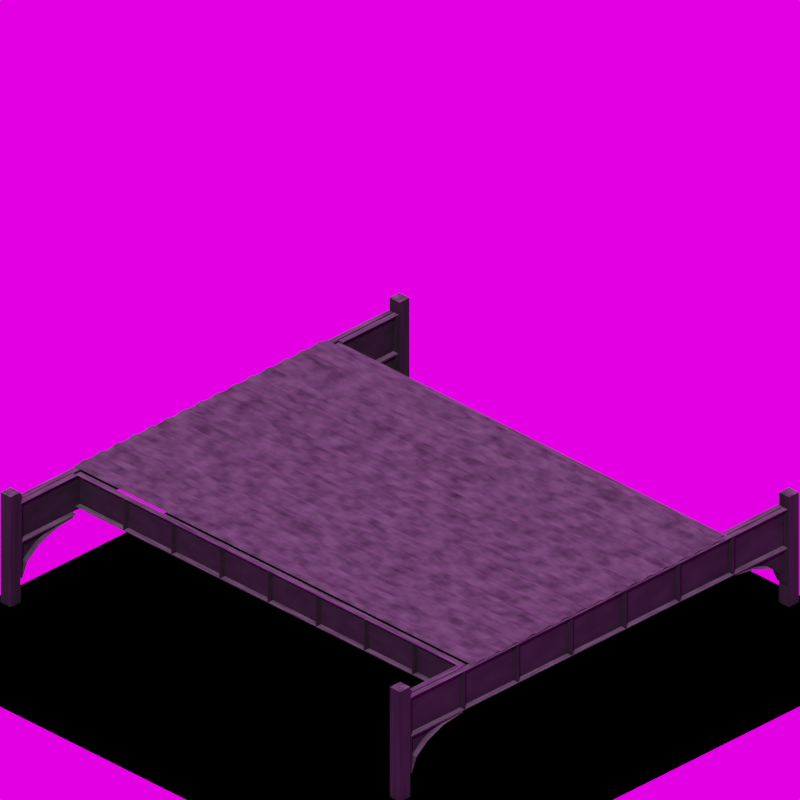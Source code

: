 # Source: pier-steel2.blend  (saved by Blender 2.93.20; exported with 4.5.12 LTS)
import bpy
from mathutils import Matrix  # noqa: F401  (used for matrix-valued properties, if any)

bpy.ops.wm.read_factory_settings(use_empty=True)
scene = bpy.context.scene
scene.name = 'Scene'

# ---- collections
col_collection = bpy.data.collections.new('Collection'); scene.collection.children.link(col_collection)

# ---- images (referenced by path relative to the original .blend; pixels are not part of the script)
import os
ASSET_DIR = os.environ.get("B2B_ASSET_DIR", "")  # directory of the original .blend (textures are referenced by path, not embedded)
HERE = os.path.dirname(os.path.abspath(__file__))  # packed textures are extracted next to this script under _unpacked/

def load_image(name, relpath, width, height, colorspace="sRGB"):
    """Load a texture the original file referenced (path relative to the .blend, or extracted next to this script)."""
    p = next((c for c in (os.path.join(HERE, relpath), os.path.join(ASSET_DIR, relpath)) if relpath and os.path.exists(c)), "")
    if p:
        img = bpy.data.images.load(p, check_existing=True)
        img.name = name
    else:  # same state as the original file: an image datablock whose file is absent (Cycles renders it pink)
        img = bpy.data.images.new(name, width, height)
        img.source = "FILE"
        img.filepath = "//" + (relpath or name)
    img.colorspace_settings.name = colorspace
    return img
img_lighting_exr = load_image('lighting.exr', 'lighting.exr', 1024, 1024, 'Linear Rec.709')

# ---- materials (node trees are filled in below, after node groups)
mat_diffuse = bpy.data.materials.new('diffuse')
mat_diffuse.use_transparent_shadow = False
mat_surface = bpy.data.materials.new('Surface')
mat_surface.use_transparent_shadow = False
mat_surface.diffuse_color = (0.7312, 0.8, 0.5101, 1.0)
mat_arch = bpy.data.materials.new('Arch')
mat_arch.use_transparent_shadow = False
mat_holdout = bpy.data.materials.new('holdout')
mat_holdout.alpha_threshold = 0.0
mat_holdout.use_transparent_shadow = False
mat_holdout.diffuse_color = (0.0, 0.0, 0.0, 1.0)
mat_holdout.line_color = (0.0, 0.0, 0.0, 1.0)
mat_steel = bpy.data.materials.new('Steel')
mat_steel.use_transparent_shadow = False
mat_steel_surface = bpy.data.materials.new('Steel-Surface')
mat_steel_surface.use_transparent_shadow = False

# ---- node groups
ng_auto_smooth = bpy.data.node_groups.new('Auto Smooth', 'GeometryNodeTree')
_s = ng_auto_smooth.interface.new_socket(name='Geometry', in_out='OUTPUT', socket_type='NodeSocketGeometry')
_s = ng_auto_smooth.interface.new_socket(name='Geometry', in_out='INPUT', socket_type='NodeSocketGeometry')
_s = ng_auto_smooth.interface.new_socket(name='Angle', in_out='INPUT', socket_type='NodeSocketFloat')
_s.subtype = 'ANGLE'
_s.min_value = 0.0
_s.max_value = 3.142
ng_auto_smooth.is_modifier = True
_N = ng_auto_smooth.nodes; _L = ng_auto_smooth.links
n0 = _N.new('NodeGroupOutput'); n0.name = 'Group Output'; n0.location = (480, -100)
n1 = _N.new('NodeGroupInput'); n1.name = 'Group Input'; n1.location = (-420, -300)
n2 = _N.new('NodeGroupInput'); n2.name = 'Group Input.001'; n2.location = (-60, -100)
n3 = _N.new('GeometryNodeSetShadeSmooth'); n3.name = 'Set Shade Smooth'; n3.location = (120, -100)
n3.domain = 'EDGE'
n4 = _N.new('GeometryNodeSetShadeSmooth'); n4.name = 'Set Shade Smooth.001'; n4.location = (300, -100)
n5 = _N.new('GeometryNodeInputMeshEdgeAngle'); n5.name = 'Edge Angle'; n5.location = (-420, -220)
n6 = _N.new('GeometryNodeInputEdgeSmooth'); n6.name = 'Is Edge Smooth'; n6.location = (-60, -160)
n7 = _N.new('GeometryNodeInputShadeSmooth'); n7.name = 'Is Face Smooth'; n7.location = (-240, -340)
n8 = _N.new('FunctionNodeBooleanMath'); n8.name = 'Boolean Math'; n8.location = (-60, -220)
n9 = _N.new('FunctionNodeCompare'); n9.name = 'Compare'; n9.location = (-240, -180)
n9.operation = 'LESS_EQUAL'
_L.new(n5.outputs[0], n9.inputs[0])
_L.new(n4.outputs[0], n0.inputs[0])
_L.new(n1.outputs[1], n9.inputs[1])
_L.new(n9.outputs[0], n8.inputs[0])
_L.new(n7.outputs[0], n8.inputs[1])
_L.new(n2.outputs[0], n3.inputs[0])
_L.new(n6.outputs[0], n3.inputs[1])
_L.new(n3.outputs[0], n4.inputs[0])
_L.new(n8.outputs[0], n3.inputs[2])
n0.is_active_output = True

# ---- material node trees
mat_diffuse.use_nodes = True; mat_diffuse.node_tree.nodes.clear()
_N = mat_diffuse.node_tree.nodes; _L = mat_diffuse.node_tree.links
n0 = _N.new('ShaderNodeBsdfPrincipled'); n0.name = 'Principled BSDF'; n0.location = (10, 300)
n0.distribution = 'GGX'
n0.subsurface_method = 'BURLEY'
n0.inputs[3].default_value = 1.45
n0.inputs[27].default_value = (0.0, 0.0, 0.0, 1.0)
n0.inputs[28].default_value = 1.0
n1 = _N.new('ShaderNodeOutputMaterial'); n1.name = 'Material Output'; n1.location = (300, 300)
n2 = _N.new('ShaderNodeTexBrick'); n2.name = 'Brick Texture'; n2.location = (-190, 280)
n3 = _N.new('ShaderNodeTexCoord'); n3.name = 'Texture Coordinate'; n3.location = (-380, 240)
_L.new(n0.outputs[0], n1.inputs[0])
_L.new(n2.outputs[0], n0.inputs[0])
_L.new(n3.outputs[2], n2.inputs[0])
n1.is_active_output = True
mat_surface.use_nodes = True; mat_surface.node_tree.nodes.clear()
_N = mat_surface.node_tree.nodes; _L = mat_surface.node_tree.links
n0 = _N.new('ShaderNodeOutputMaterial'); n0.name = 'Material Output'; n0.location = (360, 300)
n1 = _N.new('ShaderNodeBsdfDiffuse'); n1.name = 'Diffuse BSDF'; n1.location = (129, 283)
n2 = _N.new('ShaderNodeTexNoise'); n2.name = 'Noise Texture'; n2.location = (-411, 277)
n2.inputs[2].default_value = 50.0
n2.inputs[4].default_value = 0.0
n3 = _N.new('ShaderNodeValToRGB'); n3.name = 'ColorRamp'; n3.location = (-191, 271)
while len(n3.color_ramp.elements) > 1: n3.color_ramp.elements.remove(n3.color_ramp.elements[-1])
n3.color_ramp.elements[0].position = 0.0; n3.color_ramp.elements[0].color = (0.0, 0.0, 0.0, 1.0)
_e = n3.color_ramp.elements.new(1.0); _e.color = (0.06172, 0.06165, 0.04579, 1.0)
n4 = _N.new('ShaderNodeTexCoord'); n4.name = 'Texture Coordinate'; n4.location = (-693, 243)
_L.new(n1.outputs[0], n0.inputs[0])
_L.new(n2.outputs[0], n3.inputs[0])
_L.new(n3.outputs[0], n1.inputs[0])
_L.new(n4.outputs[3], n2.inputs[0])
n0.is_active_output = True
mat_arch.use_nodes = True; mat_arch.node_tree.nodes.clear()
_N = mat_arch.node_tree.nodes; _L = mat_arch.node_tree.links
n0 = _N.new('ShaderNodeOutputMaterial'); n0.name = 'Material Output'; n0.location = (300, 300)
n1 = _N.new('ShaderNodeBsdfDiffuse'); n1.name = 'Diffuse BSDF'; n1.location = (18, 273)
n1.inputs[0].default_value = (0.05645, 0.05645, 0.05645, 1.0)
_L.new(n1.outputs[0], n0.inputs[0])
n0.is_active_output = True
mat_holdout.use_nodes = True; mat_holdout.node_tree.nodes.clear()
_N = mat_holdout.node_tree.nodes; _L = mat_holdout.node_tree.links
n0 = _N.new('ShaderNodeOutputMaterial'); n0.name = 'Material Output'; n0.location = (300, 300)
n1 = _N.new('ShaderNodeHoldout'); n1.name = 'Holdout'; n1.location = (41, 262)
_L.new(n1.outputs[0], n0.inputs[0])
n0.is_active_output = True
mat_steel.use_nodes = True; mat_steel.node_tree.nodes.clear()
_N = mat_steel.node_tree.nodes; _L = mat_steel.node_tree.links
n0 = _N.new('ShaderNodeOutputMaterial'); n0.name = 'Material Output'; n0.location = (673, 300)
n1 = _N.new('ShaderNodeMixShader'); n1.name = 'Mix Shader'; n1.location = (453, 304)
n2 = _N.new('ShaderNodeBsdfDiffuse'); n2.name = 'Diffuse BSDF'; n2.location = (-398, 18)
n2.inputs[0].default_value = (0.008769, 0.008769, 0.008769, 1.0)
n3 = _N.new('ShaderNodeBsdfDiffuse'); n3.name = 'Diffuse BSDF.001'; n3.location = (-410, 185)
n3.inputs[1].default_value = 1.0
n4 = _N.new('ShaderNodeNewGeometry'); n4.name = 'Geometry'; n4.location = (-1196, 697)
n5 = _N.new('ShaderNodeVectorMath'); n5.name = 'Vector Math'; n5.location = (-980, 742)
n5.operation = 'DOT_PRODUCT'
n5.inputs[1].default_value = (0.0, 0.0, 1.0)
n6 = _N.new('ShaderNodeMath'); n6.name = 'Math.001'; n6.location = (-518, 667)
n6.operation = 'MULTIPLY'
n6.inputs[2].default_value = 0.0
n7 = _N.new('ShaderNodeTexNoise'); n7.name = 'Noise Texture'; n7.location = (-853, 504)
n7.inputs[2].default_value = -2.5
n8 = _N.new('ShaderNodeMapRange'); n8.name = 'Map Range'; n8.location = (-298, 609)
n8.inputs[4].default_value = 0.1
n9 = _N.new('ShaderNodeMapRange'); n9.name = 'Map Range.001'; n9.location = (-736, 751)
n9.inputs[3].default_value = 0.1
n10 = _N.new('ShaderNodeMath'); n10.name = 'Math'; n10.location = (-77, 619)
n10.label = 'Snow'
n10.operation = 'MINIMUM'
n10.inputs[1].default_value = 1.0
n10.inputs[2].default_value = 0.0
_L.new(n2.outputs[0], n1.inputs[1])
_L.new(n1.outputs[0], n0.inputs[0])
_L.new(n3.outputs[0], n1.inputs[2])
_L.new(n8.outputs[0], n10.inputs[0])
_L.new(n10.outputs[0], n1.inputs[0])
_L.new(n4.outputs[1], n5.inputs[0])
_L.new(n6.outputs[0], n8.inputs[0])
_L.new(n7.outputs[0], n6.inputs[1])
_L.new(n5.outputs[1], n9.inputs[0])
_L.new(n9.outputs[0], n6.inputs[0])
n0.is_active_output = True
mat_steel_surface.use_nodes = True; mat_steel_surface.node_tree.nodes.clear()
_N = mat_steel_surface.node_tree.nodes; _L = mat_steel_surface.node_tree.links
n0 = _N.new('ShaderNodeBsdfAnisotropic'); n0.name = 'Glossy BSDF'; n0.location = (-129, 201)
n0.distribution = 'GGX'
n0.inputs[0].default_value = (0.04521, 0.04521, 0.04521, 1.0)
n1 = _N.new('ShaderNodeFresnel'); n1.name = 'Fresnel'; n1.location = (-130, 441)
n1.inputs[0].default_value = 1.45
n2 = _N.new('ShaderNodeMixShader'); n2.name = 'Mix Shader'; n2.location = (110, 343)
n3 = _N.new('ShaderNodeBsdfDiffuse'); n3.name = 'Diffuse BSDF'; n3.location = (-120, 336)
n4 = _N.new('ShaderNodeTexVoronoi'); n4.name = 'Voronoi Texture'; n4.location = (-602, 397)
n5 = _N.new('ShaderNodeValToRGB'); n5.name = 'ColorRamp'; n5.location = (-402, 431)
while len(n5.color_ramp.elements) > 1: n5.color_ramp.elements.remove(n5.color_ramp.elements[-1])
n5.color_ramp.elements[0].position = 0.0; n5.color_ramp.elements[0].color = (0.0, 0.0, 0.0, 1.0)
_e = n5.color_ramp.elements.new(1.0); _e.color = (0.003047, 0.002858, 0.002645, 1.0)
n6 = _N.new('ShaderNodeOutputMaterial'); n6.name = 'Material Output'; n6.location = (849, 545)
n7 = _N.new('ShaderNodeBsdfDiffuse'); n7.name = 'Diffuse BSDF.001'; n7.location = (155, 502)
n7.inputs[1].default_value = 1.0
n8 = _N.new('ShaderNodeMixShader'); n8.name = 'Mix Shader.001'; n8.location = (533, 657)
n9 = _N.new('ShaderNodeMapRange'); n9.name = 'Map Range'; n9.location = (91, 735)
n9.inputs[4].default_value = 0.1
n10 = _N.new('ShaderNodeTexNoise'); n10.name = 'Noise Texture'; n10.location = (-194, 716)
n10.inputs[2].default_value = 1.1
n11 = _N.new('ShaderNodeMath'); n11.name = 'Math'; n11.location = (313, 745)
n11.label = 'Snow'
n11.operation = 'MINIMUM'
n11.inputs[1].default_value = 1.0
n11.inputs[2].default_value = 0.0
_L.new(n2.outputs[0], n8.inputs[1])
_L.new(n0.outputs[0], n2.inputs[2])
_L.new(n1.outputs[0], n2.inputs[0])
_L.new(n3.outputs[0], n2.inputs[1])
_L.new(n4.outputs[1], n5.inputs[0])
_L.new(n5.outputs[0], n3.inputs[0])
_L.new(n8.outputs[0], n6.inputs[0])
_L.new(n7.outputs[0], n8.inputs[2])
_L.new(n10.outputs[0], n9.inputs[0])
_L.new(n9.outputs[0], n11.inputs[0])
_L.new(n11.outputs[0], n8.inputs[0])
n6.is_active_output = True

# ---- world
world_world = bpy.data.worlds.new('World'); scene.world = world_world
world_world.use_nodes = True; world_world.node_tree.nodes.clear()
_N = world_world.node_tree.nodes; _L = world_world.node_tree.links
n0 = _N.new('ShaderNodeEmission'); n0.name = 'Emission'; n0.location = (16, 174)
n0.inputs[1].default_value = 2.0
n1 = _N.new('ShaderNodeOutputWorld'); n1.name = 'World Output'; n1.location = (269, 188)
n2 = _N.new('ShaderNodeTexEnvironment'); n2.name = 'Environment Texture'; n2.location = (-382, 176)
n2.image = img_lighting_exr
n3 = _N.new('ShaderNodeTexCoord'); n3.name = 'Texture Coordinate'; n3.location = (-927, 238)
n4 = _N.new('ShaderNodeMapping'); n4.name = 'Mapping'; n4.location = (-682, 232)
n4.vector_type = 'TEXTURE'
n4.inputs[2].default_value = (0.0, 1.571, 0.0)
_L.new(n0.outputs[0], n1.inputs[0])
_L.new(n2.outputs[0], n0.inputs[0])
_L.new(n4.outputs[0], n2.inputs[0])
_L.new(n3.outputs[0], n4.inputs[0])
n1.is_active_output = True
world_world.color = (0.05088, 0.05088, 0.05088)
world_world.use_sun_shadow = False
world_world.sun_shadow_jitter_overblur = 0.0

# ---- cameras
cam_camera_002 = bpy.data.cameras.new('Camera.002')
cam_camera_002.type = 'ORTHO'
cam_camera_002.clip_end = 100.0
cam_camera_002.sensor_width = 32.0
cam_camera_002.ortho_scale = 11.76
cam_camera_002.show_background_images = True

# ---- lights
light_lamp = bpy.data.lights.new('Lamp', 'SUN')
light_lamp.transmission_factor = 0.0
light_lamp.angle = 1.571
light_lamp.energy = 0.2
light_lamp.shadow_buffer_clip_start = 0.5
light_lamp.shadow_soft_size = 1.0
light_lamp.shadow_cascade_max_distance = 1000.0

# ---- meshes
me_referanceobject = bpy.data.meshes.new('ReferanceObject')
me_referanceobject.from_pydata([(-1.0, -1.0, 0.0), (1.0, -1.0, 0.0), (-1.0, 1.0, 0.0), (1.0, 1.0, 0.0), (-1.0, -1.0, 0.3906), (1.0, -1.0, 0.3906), (-1.0, 1.0, 0.3906), (1.0, 1.0, 0.3906), (-1.0, -1.0, 0.7836), (1.0, -1.0, 0.7836), (-1.0, 1.0, 0.7836), (1.0, 1.0, 0.7836)], [(2, 0), (0, 1), (1, 3), (3, 2), (4, 6), (5, 4), (7, 5), (6, 7), (8, 10), (9, 8), (11, 9), (10, 11), (1, 7), (1, 4), (0, 5), (3, 5), (3, 6), (2, 7), (2, 4), (0, 6), (2, 8), (2, 11), (0, 10), (0, 9), (1, 8), (1, 11), (3, 9), (3, 10)], [])
_uv = me_referanceobject.uv_layers.new(name='UVMap')
_uv.uv.foreach_set('vector', [])
me_referanceobject.use_remesh_fix_poles = True
me_referanceobject.use_remesh_preserve_attributes = False
me_referanceobject.update()
me_cube = bpy.data.meshes.new('Cube')
me_cube.from_pydata([(-1.041, -1.041, -0.8658), (-1.0, -1.0, 0.9565), (-1.041, 1.041, -0.8658), (-1.0, 1.0, 0.9565), (1.041, -1.041, -0.8658), (1.0, -1.0, 0.9565), (1.041, 1.041, -0.8658), (1.0, 1.0, 0.9565)], [], [(0, 1, 3, 2), (2, 3, 7, 6), (6, 7, 5, 4), (4, 5, 1, 0), (2, 6, 4, 0), (7, 3, 1, 5)])
_uv = me_cube.uv_layers.new(name='UVMap')
_uv.uv.foreach_set('vector', [0.375, 0.0, 0.625, 0.0, 0.625, 0.25, 0.375, 0.25, 0.375, 0.25, 0.625, 0.25, 0.625, 0.5, 0.375, 0.5, 0.375, 0.5, 0.625, 0.5, 0.625, 0.75, 0.375, 0.75, 0.375, 0.75, 0.625, 0.75, 0.625, 1.0, 0.375, 1.0, 0.125, 0.5, 0.375, 0.5, 0.375, 0.75, 0.125, 0.75, 0.625, 0.5, 0.875, 0.5, 0.875, 0.75, 0.625, 0.75])
me_cube.materials.append(mat_diffuse)
me_cube.use_remesh_fix_poles = True
me_cube.use_remesh_preserve_attributes = False
me_cube.update()
me_plane_002 = bpy.data.meshes.new('Plane.002')
me_plane_002.from_pydata([(-1.631, -1.0, -5.96e-08), (1.631, -1.0, -5.96e-08), (-1.631, 1.0, -5.96e-08), (-1.631, -1.0, -0.01061), (-1.631, 1.0, -0.01061), (1.631, 1.0, -0.01061), (-1.631, -1.079, -0.01061), (1.631, -1.079, -0.01061), (-1.631, 1.079, -0.01061), (1.631, 1.079, -0.01061), (-1.631, -1.079, -6.612e-08), (-1.631, 1.079, -6.612e-08), (-1.631, -1.0, 0.6536), (-1.631, 1.0, 0.6536), (-1.631, -1.079, 1.286), (-1.631, -1.079, 0.6536), (-1.631, 1.079, 0.6536), (1.631, 1.079, 0.6536), (1.083, 0.9655, 0.6536), (-1.083, 0.9655, 0.6536), (1.631, 1.079, 1.633e-05), (0.08837, 0.9655, 0.1705), (1.007, 0.9655, 0.4688), (0.7918, 0.9655, 0.312), (0.4691, 0.9655, 0.2073), (-0.08837, 0.9655, 0.1705), (-0.4691, 0.9655, 0.2073), (-0.7918, 0.9655, 0.312), (-1.007, 0.9655, 0.4688), (1.631, -1.079, 0.6536), (-1.083, -0.9655, 0.6536), (1.083, -0.9655, 0.6536), (1.631, -1.079, 1.633e-05), (-0.08837, -0.9655, 0.1705), (-1.007, -0.9655, 0.4688), (-0.7918, -0.9655, 0.312), (-0.4691, -0.9655, 0.2073), (0.08837, -0.9655, 0.1705), (0.4691, -0.9655, 0.2073), (0.7918, -0.9655, 0.312), (1.007, -0.9655, 0.4688), (1.104, 1.079, 0.6132), (1.083, 1.029, 0.6536), (1.127, 1.079, 0.6536), (1.083, 1.079, 0.6536), (0.02419, 1.079, 0.1455), (0.08837, 1.029, 0.1705), (0.08837, 1.079, 0.1705), (0.4691, 1.029, 0.2073), (0.5283, 1.079, 0.1945), (0.4691, 1.079, 0.2073), (0.7918, 1.029, 0.312), (0.8308, 1.079, 0.2929), (0.7918, 1.079, 0.312), (1.007, 1.029, 0.4688), (1.033, 1.079, 0.44), (1.007, 1.079, 0.4688), (-1.083, 1.029, 0.6536), (-1.104, 1.079, 0.6132), (-1.127, 1.079, 0.6536), (-1.083, 1.079, 0.6536), (-0.08837, 1.029, 0.1705), (-0.0242, 1.079, 0.1455), (-0.08837, 1.079, 0.1705), (-1.007, 1.029, 0.4688), (-1.033, 1.079, 0.44), (-1.007, 1.079, 0.4688), (-0.7918, 1.029, 0.312), (-0.8308, 1.079, 0.2929), (-0.7918, 1.079, 0.312), (-0.4691, 1.029, 0.2073), (-0.5283, 1.079, 0.1945), (-0.4691, 1.079, 0.2073), (1.083, -1.029, 0.6536), (1.104, -1.079, 0.6132), (1.127, -1.079, 0.6536), (1.083, -1.079, 0.6536), (-0.0242, -1.079, 0.1455), (-0.08837, -1.029, 0.1705), (-0.08837, -1.079, 0.1705), (-1.104, -1.079, 0.6132), (-1.083, -1.029, 0.6536), (-1.127, -1.079, 0.6536), (-1.083, -1.079, 0.6536), (-0.4691, -1.029, 0.2073), (-0.5283, -1.079, 0.1945), (-0.4691, -1.079, 0.2073), (-0.7918, -1.029, 0.312), (-0.8308, -1.079, 0.2929), (-0.7918, -1.079, 0.312), (-1.007, -1.029, 0.4688), (-1.033, -1.079, 0.44), (-1.007, -1.079, 0.4688), (0.08837, -1.029, 0.1705), (0.02419, -1.079, 0.1455), (0.08837, -1.079, 0.1705), (1.033, -1.079, 0.44), (1.007, -1.029, 0.4688), (1.007, -1.079, 0.4688), (0.7918, -1.029, 0.312), (0.8308, -1.079, 0.2929), (0.7918, -1.079, 0.312), (0.4691, -1.029, 0.2073), (0.5283, -1.079, 0.1945), (0.4691, -1.079, 0.2073), (-1.631, -1.0, 0.03993), (-1.631, 1.0, 0.03993), (1.631, 1.0, -5.96e-08), (1.631, -1.0, -0.01061), (1.631, -1.0, 0.6536), (1.631, 1.0, 0.6536), (1.631, -1.0, 0.03993), (1.631, 1.0, 0.03993), (-1.631, -1.0, 1.319), (-1.631, 1.0, 1.319), (-1.631, -1.079, 1.319), (-1.631, 1.079, 1.319), (1.631, 1.079, 1.319), (1.083, 0.9655, 1.319), (-1.083, 0.9655, 1.319), (1.631, -1.079, 1.319), (-1.083, -0.9655, 1.319), (1.083, -0.9655, 1.319), (1.083, 1.029, 1.319), (1.127, 1.079, 1.319), (1.083, 1.079, 1.319), (-1.083, 1.029, 1.319), (-1.127, 1.079, 1.319), (-1.083, 1.079, 1.319), (1.083, -1.029, 1.319), (1.127, -1.079, 1.319), (1.083, -1.079, 1.319), (-1.083, -1.029, 1.319), (-1.127, -1.079, 1.319), (-1.083, -1.079, 1.319), (1.631, -1.0, 1.319), (1.631, 1.0, 1.319)], [], [(0, 2, 107, 1), (2, 4, 5, 107), (1, 108, 3, 0), (4, 8, 9, 5), (108, 7, 6, 3), (8, 11, 20, 9), (7, 32, 10, 6), (4, 2, 11, 8), (0, 3, 6, 10), (0, 105, 106, 2), (2, 106, 13, 16, 11), (10, 15, 12, 105, 0), (23, 51, 48, 24), (11, 62, 45, 20), (58, 65, 11), (24, 48, 46, 21), (22, 54, 51, 23), (57, 19, 28, 64), (45, 49, 20), (70, 26, 25, 61), (67, 27, 26, 70), (32, 29, 75, 74), (64, 28, 27, 67), (11, 16, 59, 58), (65, 68, 11), (68, 71, 11), (71, 62, 11), (55, 41, 20), (52, 55, 20), (49, 52, 20), (46, 61, 25, 21), (18, 42, 54, 22), (77, 85, 10), (32, 94, 77, 10), (74, 96, 32), (30, 81, 90, 34), (34, 90, 87, 35), (102, 38, 37, 93), (35, 87, 84, 36), (73, 31, 40, 97), (99, 39, 38, 102), (97, 40, 39, 99), (36, 84, 78, 33), (96, 100, 32), (100, 103, 32), (103, 94, 32), (80, 82, 15, 10), (88, 91, 10), (85, 88, 10), (78, 93, 37, 33), (91, 80, 10), (41, 44, 43), (60, 58, 59), (76, 74, 75), (80, 83, 82), (46, 48, 50, 47), (47, 50, 49, 45), (48, 51, 53, 50), (50, 53, 52, 49), (51, 54, 56, 53), (53, 56, 55, 52), (57, 64, 66, 60), (60, 66, 65, 58), (64, 67, 69, 66), (66, 69, 68, 65), (67, 70, 72, 69), (69, 72, 71, 68), (70, 61, 63, 72), (72, 63, 62, 71), (45, 62, 63, 47), (47, 63, 61, 46), (78, 84, 86, 79), (79, 86, 85, 77), (84, 87, 89, 86), (86, 89, 88, 85), (87, 90, 92, 89), (89, 92, 91, 88), (90, 81, 83, 92), (92, 83, 80, 91), (97, 99, 101, 98), (98, 101, 100, 96), (99, 102, 104, 101), (101, 104, 103, 100), (102, 93, 95, 104), (104, 95, 94, 103), (77, 94, 95, 79), (79, 95, 93, 78), (54, 42, 44, 56), (56, 44, 41, 55), (73, 97, 98, 76), (76, 98, 96, 74), (41, 43, 17, 20), (106, 105, 12, 13), (26, 33, 25), (33, 37, 25), (28, 34, 27), (27, 35, 36), (23, 24, 38), (26, 27, 36), (21, 37, 24), (27, 34, 35), (33, 26, 36), (19, 34, 28), (23, 38, 39), (38, 24, 37), (37, 21, 25), (18, 22, 40), (31, 18, 40), (19, 30, 34), (39, 40, 22), (22, 23, 39), (108, 1, 32, 7), (5, 9, 20, 107), (1, 107, 112, 111), (107, 20, 17, 110, 112), (32, 1, 111, 109, 29), (112, 110, 109, 111), (76, 75, 130, 131), (19, 57, 126, 119), (57, 60, 128, 126), (109, 135, 120, 29), (15, 82, 133, 115), (13, 12, 113, 114), (110, 136, 135, 109), (75, 29, 120, 130), (83, 81, 132, 134), (17, 43, 124, 117), (59, 16, 116, 127), (60, 59, 127, 128), (16, 13, 114, 116), (82, 83, 134, 133), (42, 18, 118, 123), (12, 15, 115, 113), (73, 76, 131, 129), (19, 119, 121, 30), (31, 73, 129, 122), (81, 30, 121, 132), (18, 31, 122, 118), (44, 42, 123, 125), (43, 44, 125, 124), (17, 117, 136, 110)])
me_plane_002.polygons.foreach_set('material_index', [0, 1, 1, 1, 1, 1, 1, 1, 1, 0, 1, 1, 2, 1, 1, 2, 2, 2, 1, 2, 2, 1, 2, 1, 1, 1, 1, 1, 1, 1, 2, 2, 1, 1, 1, 2, 2, 2, 2, 2, 2, 2, 2, 1, 1, 1, 1, 1, 1, 2, 1, 2, 2, 2, 2, 2, 2, 2, 2, 2, 2, 2, 2, 2, 2, 2, 2, 2, 2, 2, 2, 2, 2, 2, 2, 2, 2, 2, 2, 2, 2, 2, 2, 2, 2, 2, 2, 2, 2, 2, 2, 1, 1, 1, 1, 1, 1, 1, 1, 1, 1, 1, 1, 1, 1, 1, 1, 1, 1, 1, 1, 1, 1, 0, 1, 1, 1, 2, 2, 2, 1, 1, 1, 1, 1, 2, 1, 1, 2, 1, 2, 2, 1, 2, 1, 2, 2, 1, 2, 2, 1])
_uv = me_plane_002.uv_layers.new(name='UVMap')
_uv.uv.foreach_set('vector', [0.3226, 0.5263, 0.0, 0.5263, 0.0, 0.0, 0.3226, 0.0, 0.5643, 0.8743, 0.5625, 0.8743, 0.5625, 0.348, 0.5643, 0.348, 0.566, 0.8743, 0.5643, 0.8743, 0.5643, 0.348, 0.566, 0.348, 0.5499, 0.8743, 0.5372, 0.8743, 0.5372, 0.348, 0.5499, 0.348, 0.5499, 0.348, 0.5625, 0.348, 0.5625, 0.8743, 0.5499, 0.8743, 0.6477, 0.0, 0.6494, 0.0, 0.6494, 0.5263, 0.6477, 0.5263, 0.3226, 0.348, 0.3244, 0.348, 0.3244, 0.8743, 0.3226, 0.8743, 0.2131, 0.5389, 0.2114, 0.5389, 0.2114, 0.5263, 0.2131, 0.5263, 0.2114, 0.8616, 0.2131, 0.8616, 0.2131, 0.8743, 0.2114, 0.8743, 0.2114, 0.8616, 0.205, 0.8616, 0.205, 0.5389, 0.2114, 0.5389, 0.2114, 0.5389, 0.205, 0.5389, 0.1067, 0.5389, 0.1067, 0.5263, 0.2114, 0.5263, 0.2114, 0.8743, 0.1067, 0.8743, 0.1067, 0.8616, 0.205, 0.8616, 0.2114, 0.8616, 0.6129, 0.3297, 0.6129, 0.3399, 0.5609, 0.3399, 0.5609, 0.3297, 0.6494, 0.0, 0.6729, 0.2592, 0.6729, 0.267, 0.6494, 0.5263, 0.7483, 0.08496, 0.7204, 0.09645, 0.6494, 0.0, 0.5609, 0.3297, 0.5609, 0.3399, 0.4994, 0.3399, 0.4994, 0.3297, 0.6477, 0.3297, 0.6477, 0.3399, 0.6129, 0.3399, 0.6129, 0.3297, 0.969, 0.3399, 0.969, 0.3297, 1.0, 0.3297, 1.0, 0.3399, 0.6729, 0.267, 0.6808, 0.3484, 0.6494, 0.5263, 0.4095, 0.3399, 0.4095, 0.3297, 0.4709, 0.3297, 0.4709, 0.3399, 0.3574, 0.3399, 0.3574, 0.3297, 0.4095, 0.3297, 0.4095, 0.3399, 0.3244, 0.348, 0.4298, 0.348, 0.4298, 0.4293, 0.4233, 0.4329, 0.3226, 0.3399, 0.3226, 0.3297, 0.3574, 0.3297, 0.3574, 0.3399, 0.6494, 0.0, 0.7549, 0.0, 0.7549, 0.08134, 0.7483, 0.08496, 0.7204, 0.09645, 0.6967, 0.1291, 0.6494, 0.0, 0.6967, 0.1291, 0.6808, 0.1779, 0.6494, 0.0, 0.6808, 0.1779, 0.6729, 0.2592, 0.6494, 0.0, 0.7204, 0.4298, 0.7483, 0.4413, 0.6494, 0.5263, 0.6967, 0.3972, 0.7204, 0.4298, 0.6494, 0.5263, 0.6808, 0.3484, 0.6967, 0.3972, 0.6494, 0.5263, 0.4994, 0.3399, 0.4709, 0.3399, 0.4709, 0.3297, 0.4994, 0.3297, 0.8919, 0.856, 0.8919, 0.8662, 0.8608, 0.8662, 0.8608, 0.856, 0.3478, 0.615, 0.3557, 0.6963, 0.3244, 0.8743, 0.3244, 0.348, 0.3478, 0.6072, 0.3478, 0.615, 0.3244, 0.8743, 0.4233, 0.4329, 0.3953, 0.4444, 0.3244, 0.348, 0.969, 0.01823, 0.969, 0.008066, 1.0, 0.008066, 1.0, 0.01823, 0.3226, 0.01823, 0.3226, 0.008066, 0.3574, 0.008066, 0.3574, 0.01823, 0.5609, 0.008066, 0.5609, 0.01823, 0.4994, 0.01823, 0.4994, 0.008066, 0.3574, 0.01823, 0.3574, 0.008066, 0.4095, 0.008066, 0.4095, 0.01823, 0.8919, 0.5343, 0.8919, 0.5445, 0.8608, 0.5445, 0.8608, 0.5343, 0.6129, 0.008066, 0.6129, 0.01823, 0.5609, 0.01823, 0.5609, 0.008066, 0.6477, 0.008066, 0.6477, 0.01823, 0.6129, 0.01823, 0.6129, 0.008066, 0.4095, 0.01823, 0.4095, 0.008066, 0.4709, 0.008066, 0.4709, 0.01823, 0.3953, 0.4444, 0.3716, 0.4771, 0.3244, 0.348, 0.3716, 0.4771, 0.3557, 0.5259, 0.3244, 0.348, 0.3557, 0.5259, 0.3478, 0.6072, 0.3244, 0.348, 0.4233, 0.7893, 0.4298, 0.7929, 0.4298, 0.8743, 0.3244, 0.8743, 0.3716, 0.7451, 0.3953, 0.7778, 0.3244, 0.8743, 0.3557, 0.6963, 0.3716, 0.7451, 0.3244, 0.8743, 0.4709, 0.008066, 0.4994, 0.008066, 0.4994, 0.01823, 0.4709, 0.01823, 0.3953, 0.7778, 0.4233, 0.7893, 0.3244, 0.8743, 0.7483, 0.4413, 0.7549, 0.4379, 0.7549, 0.4449, 0.7549, 0.08839, 0.7483, 0.08496, 0.7549, 0.08134, 0.4298, 0.4364, 0.4233, 0.4329, 0.4298, 0.4293, 0.4233, 0.7893, 0.4298, 0.7859, 0.4298, 0.7929, 0.4994, 0.3399, 0.5609, 0.3399, 0.5609, 0.348, 0.4994, 0.348, 0.6769, 0.2774, 0.6829, 0.3388, 0.6808, 0.3484, 0.6729, 0.267, 0.5609, 0.3399, 0.6129, 0.3399, 0.6129, 0.348, 0.5609, 0.348, 0.6829, 0.3388, 0.6998, 0.3909, 0.6967, 0.3972, 0.6808, 0.3484, 0.6129, 0.3399, 0.6477, 0.3399, 0.6477, 0.348, 0.6129, 0.348, 0.6998, 0.3909, 0.725, 0.4257, 0.7204, 0.4298, 0.6967, 0.3972, 0.969, 0.3399, 1.0, 0.3399, 1.0, 0.348, 0.969, 0.348, 0.7549, 0.08839, 0.725, 0.1006, 0.7204, 0.09645, 0.7483, 0.08496, 0.3226, 0.3399, 0.3574, 0.3399, 0.3574, 0.348, 0.3226, 0.348, 0.725, 0.1006, 0.6998, 0.1354, 0.6967, 0.1291, 0.7204, 0.09645, 0.3574, 0.3399, 0.4095, 0.3399, 0.4095, 0.348, 0.3574, 0.348, 0.6998, 0.1354, 0.6829, 0.1875, 0.6808, 0.1779, 0.6967, 0.1291, 0.4095, 0.3399, 0.4709, 0.3399, 0.4709, 0.348, 0.4095, 0.348, 0.6829, 0.1875, 0.6769, 0.2489, 0.6729, 0.2592, 0.6808, 0.1779, 0.6729, 0.267, 0.6729, 0.2592, 0.6769, 0.2489, 0.6769, 0.2774, 0.4994, 0.348, 0.4709, 0.348, 0.4709, 0.3399, 0.4994, 0.3399, 0.4709, 0.008066, 0.4095, 0.008066, 0.4095, 0.0, 0.4709, 0.0, 0.3519, 0.6254, 0.3578, 0.6868, 0.3557, 0.6963, 0.3478, 0.615, 0.4095, 0.008066, 0.3574, 0.008066, 0.3574, 0.0, 0.4095, 0.0, 0.3578, 0.6868, 0.3747, 0.7389, 0.3716, 0.7451, 0.3557, 0.6963, 0.3574, 0.008066, 0.3226, 0.008066, 0.3226, 0.0, 0.3574, 0.0, 0.3747, 0.7389, 0.4, 0.7736, 0.3953, 0.7778, 0.3716, 0.7451, 1.0, 0.008066, 0.969, 0.008066, 0.969, 0.0, 1.0, 0.0, 0.4, 0.7736, 0.4298, 0.7859, 0.4233, 0.7893, 0.3953, 0.7778, 0.6477, 0.008066, 0.6129, 0.008066, 0.6129, 0.0, 0.6477, 0.0, 0.4, 0.4486, 0.3747, 0.4834, 0.3716, 0.4771, 0.3953, 0.4444, 0.6129, 0.008066, 0.5609, 0.008066, 0.5609, 0.0, 0.6129, 0.0, 0.3747, 0.4834, 0.3578, 0.5354, 0.3557, 0.5259, 0.3716, 0.4771, 0.5609, 0.008066, 0.4994, 0.008066, 0.4994, 0.0, 0.5609, 0.0, 0.3578, 0.5354, 0.3519, 0.5969, 0.3478, 0.6072, 0.3557, 0.5259, 0.3478, 0.615, 0.3478, 0.6072, 0.3519, 0.5969, 0.3519, 0.6254, 0.4709, 0.0, 0.4994, 0.0, 0.4994, 0.008066, 0.4709, 0.008066, 0.8608, 0.8662, 0.8919, 0.8662, 0.8919, 0.8743, 0.8608, 0.8743, 0.725, 0.4257, 0.7549, 0.4379, 0.7483, 0.4413, 0.7204, 0.4298, 0.8919, 0.5343, 0.8608, 0.5343, 0.8608, 0.5263, 0.8919, 0.5263, 0.4298, 0.4364, 0.4, 0.4486, 0.3953, 0.4444, 0.4233, 0.4329, 0.7483, 0.4413, 0.7549, 0.4449, 0.7549, 0.5263, 0.6494, 0.5263, 0.205, 0.5389, 0.205, 0.8616, 0.1067, 0.8616, 0.1067, 0.5389, 0.4095, 0.3297, 0.4709, 0.01823, 0.4709, 0.3297, 0.4709, 0.01823, 0.4994, 0.01823, 0.4709, 0.3297, 0.3226, 0.3297, 0.3226, 0.01823, 0.3574, 0.3297, 0.3574, 0.3297, 0.3574, 0.01823, 0.4095, 0.01823, 0.6129, 0.3297, 0.5609, 0.3297, 0.5609, 0.01823, 0.4095, 0.3297, 0.3574, 0.3297, 0.4095, 0.01823, 0.4994, 0.3297, 0.4994, 0.01823, 0.5609, 0.3297, 0.3574, 0.3297, 0.3226, 0.01823, 0.3574, 0.01823, 0.4709, 0.01823, 0.4095, 0.3297, 0.4095, 0.01823, 0.969, 0.3297, 1.0, 0.01823, 1.0, 0.3297, 0.6129, 0.3297, 0.5609, 0.01823, 0.6129, 0.01823, 0.5609, 0.01823, 0.5609, 0.3297, 0.4994, 0.01823, 0.4994, 0.01823, 0.4994, 0.3297, 0.4709, 0.3297, 0.8919, 0.856, 0.8608, 0.856, 0.8608, 0.5445, 0.8919, 0.5445, 0.8919, 0.856, 0.8608, 0.5445, 0.969, 0.3297, 0.969, 0.01823, 1.0, 0.01823, 0.6129, 0.01823, 0.6477, 0.01823, 0.6477, 0.3297, 0.6477, 0.3297, 0.6129, 0.3297, 0.6129, 0.01823, 0.8608, 0.5389, 0.8591, 0.5389, 0.8591, 0.5263, 0.8608, 0.5263, 0.8608, 0.8616, 0.8608, 0.8743, 0.8591, 0.8743, 0.8591, 0.8616, 0.8591, 0.5389, 0.8591, 0.8616, 0.8527, 0.8616, 0.8527, 0.5389, 0.8591, 0.8616, 0.8591, 0.8743, 0.7544, 0.8743, 0.7544, 0.8616, 0.8527, 0.8616, 0.8591, 0.5263, 0.8591, 0.5389, 0.8527, 0.5389, 0.7544, 0.5389, 0.7544, 0.5263, 0.8527, 0.8616, 0.7544, 0.8616, 0.7544, 0.5389, 0.8527, 0.5389, 0.4298, 0.4364, 0.4298, 0.4293, 0.5372, 0.4293, 0.5372, 0.4364, 0.969, 0.3297, 0.969, 0.3399, 0.8623, 0.3399, 0.8623, 0.3297, 0.969, 0.3399, 0.969, 0.348, 0.8623, 0.348, 0.8623, 0.3399, 0.7544, 0.5389, 0.6477, 0.5389, 0.6477, 0.5263, 0.7544, 0.5263, 0.4298, 0.8743, 0.4298, 0.7929, 0.5372, 0.7929, 0.5372, 0.8743, 0.1067, 0.5389, 0.1067, 0.8616, 0.0, 0.8616, 0.0, 0.5389, 0.7544, 0.8616, 0.6477, 0.8616, 0.6477, 0.5389, 0.7544, 0.5389, 0.4298, 0.4293, 0.4298, 0.348, 0.5372, 0.348, 0.5372, 0.4293, 0.969, 0.0, 0.969, 0.008066, 0.8623, 0.008066, 0.8623, 0.0, 0.7549, 0.5263, 0.7549, 0.4449, 0.8623, 0.4449, 0.8623, 0.5263, 0.7549, 0.08134, 0.7549, 0.0, 0.8623, 0.0, 0.8623, 0.08134, 0.7549, 0.08839, 0.7549, 0.08134, 0.8623, 0.08134, 0.8623, 0.08839, 0.1067, 0.5263, 0.1067, 0.5389, 0.0, 0.5389, 0.0, 0.5263, 0.4298, 0.7929, 0.4298, 0.7859, 0.5372, 0.7859, 0.5372, 0.7929, 0.8919, 0.8662, 0.8919, 0.856, 0.9986, 0.856, 0.9986, 0.8662, 0.1067, 0.8616, 0.1067, 0.8743, 0.0, 0.8743, 0.0, 0.8616, 0.8919, 0.5343, 0.8919, 0.5263, 0.9986, 0.5263, 0.9986, 0.5343, 0.969, 0.3297, 0.8623, 0.3297, 0.8623, 0.01823, 0.969, 0.01823, 0.8919, 0.5445, 0.8919, 0.5343, 0.9986, 0.5343, 0.9986, 0.5445, 0.969, 0.008066, 0.969, 0.01823, 0.8623, 0.01823, 0.8623, 0.008066, 0.8919, 0.856, 0.8919, 0.5445, 0.9986, 0.5445, 0.9986, 0.856, 0.8919, 0.8743, 0.8919, 0.8662, 0.9986, 0.8662, 0.9986, 0.8743, 0.7549, 0.4449, 0.7549, 0.4379, 0.8623, 0.4379, 0.8623, 0.4449, 0.7544, 0.8743, 0.6477, 0.8743, 0.6477, 0.8616, 0.7544, 0.8616])
me_plane_002.materials.append(mat_surface)
me_plane_002.materials.append(None)
me_plane_002.materials.append(mat_arch)
me_plane_002.use_remesh_fix_poles = True
me_plane_002.use_remesh_preserve_attributes = False
me_plane_002.update()
me_plane_023 = bpy.data.meshes.new('Plane.023')
me_plane_023.from_pydata([(-1.0, -1.0, 0.0), (1.0, -1.0, 0.0), (-1.0, 1.0, 0.0), (1.0, 1.0, 0.0)], [], [(0, 1, 3, 2)])
_uv = me_plane_023.uv_layers.new(name='UVMap')
_uv.uv.foreach_set('vector', [0.0, 0.0, 1.0, 0.0, 1.0, 1.0, 0.0, 1.0])
me_plane_023.materials.append(mat_holdout)
me_plane_023.use_remesh_fix_poles = True
me_plane_023.use_remesh_preserve_attributes = False
me_plane_023.update()
me_plane_030 = bpy.data.meshes.new('Plane.030')
me_plane_030.from_pydata([(0.2, 0.1, 0.2546), (0.18, -0.1, 0.06971), (0.19, 0.1, 0.2546), (0.2, -0.1, 0.2546), (0.19, -0.1, 0.2546), (0.19, 0.1, 0.1621), (0.2, 0.1, 0.1621), (0.2, -0.1, 0.06971), (0.18, 0.1, 0.2546), (0.18, 0.1, 0.1621), (0.19, -0.1, 0.06971), (-0.1, -0.2, 0.2546), (0.1, -0.18, 0.06971), (-0.1, -0.19, 0.2546), (0.1, -0.2, 0.2546), (0.2, -0.2, 0.2546), (0.1, -0.19, 0.2546), (0.19, -0.19, 0.2546), (-0.1, -0.19, 0.1621), (-0.1, -0.2, 0.1621), (0.1, -0.2, 0.06971), (0.19, -0.19, -0.01347), (-0.1, -0.18, 0.2546), (-0.1, -0.18, 0.1621), (0.1, -0.19, 0.06971), (0.18, -0.18, -0.004231), (0.1, 0.2, 0.2546), (0.2, 0.2, 0.2546), (-0.1, 0.18, 0.06971), (0.1, 0.19, 0.2546), (0.19, 0.19, 0.2546), (-0.1, 0.2, 0.2546), (-0.1, 0.19, 0.2546), (0.19, 0.19, 0.2453), (0.1, 0.19, 0.1621), (0.1, 0.2, 0.1621), (-0.1, 0.2, 0.06971), (0.1, 0.18, 0.2546), (0.1, 0.18, 0.1621), (-0.1, 0.19, 0.06971), (0.18, 0.18, 0.2546), (0.18, 0.18, 0.2361), (-0.2, -0.1, 0.2546), (-0.2, -0.2, 0.2546), (-0.18, 0.1, 0.06971), (-0.19, -0.1, 0.2546), (-0.19, -0.19, 0.2546), (-0.2, 0.1, 0.2546), (-0.2, 0.2, 0.2546), (-0.19, 0.1, 0.2546), (-0.19, 0.19, 0.2546), (-0.19, -0.19, 0.2453), (-0.19, -0.1, 0.1621), (-0.2, -0.1, 0.1621), (-0.2, 0.1, 0.06971), (-0.19, 0.19, -0.01347), (-0.18, -0.1, 0.2546), (-0.18, -0.1, 0.1621), (-0.19, 0.1, 0.06971), (-0.18, -0.18, 0.2546), (-0.18, -0.18, 0.2361), (-0.18, 0.18, -0.004231), (0.2, 0.1, -0.02272), (0.2, 0.1, -0.3), (0.19, 0.1, -0.02272), (0.18, -0.1, -0.1151), (0.19, 0.1, -0.3), (0.2, -0.1, -0.02272), (0.2, -0.1, -0.3), (0.19, -0.1, -0.02272), (0.18, -0.1, -0.02272), (0.19, -0.1, -0.3), (0.19, 0.1, -0.2076), (0.2, 0.1, -0.2076), (0.2, -0.1, -0.1151), (0.18, 0.1, -0.3), (0.18, 0.1, -0.2076), (0.19, -0.1, -0.1151), (-0.1, -0.2, -0.02272), (-0.1, -0.2, -0.3), (-0.1, -0.19, -0.02272), (0.1, -0.18, -0.1151), (-0.1, -0.19, -0.3), (0.1, -0.2, -0.02272), (0.2, -0.2, -0.02272), (0.1, -0.2, -0.3), (0.2, -0.2, -0.3), (0.1, -0.19, -0.02272), (0.1, -0.18, -0.02272), (0.19, -0.19, -0.02272), (0.1, -0.19, -0.3), (0.19, -0.19, -0.3), (-0.1, -0.19, -0.2076), (-0.1, -0.2, -0.2076), (0.1, -0.2, -0.1151), (0.19, -0.19, -0.03196), (-0.1, -0.18, -0.3), (-0.1, -0.18, -0.2076), (0.1, -0.19, -0.1151), (0.18, -0.18, -0.02272), (0.18, -0.18, -0.0412), (0.1, 0.2, -0.02272), (0.2, 0.2, -0.02272), (0.1, 0.2, -0.3), (0.2, 0.2, -0.3), (0.1, 0.19, -0.02272), (-0.1, 0.18, -0.1151), (0.19, 0.19, -0.02272), (0.1, 0.19, -0.3), (0.19, 0.19, -0.3), (-0.1, 0.2, -0.02272), (-0.1, 0.2, -0.3), (-0.1, 0.19, -0.02272), (-0.1, 0.18, -0.02272), (-0.1, 0.19, -0.3), (0.19, 0.19, -0.2908), (0.1, 0.19, -0.2076), (0.1, 0.2, -0.2076), (-0.1, 0.2, -0.1151), (0.1, 0.18, -0.3), (0.1, 0.18, -0.2076), (-0.1, 0.19, -0.1151), (0.18, 0.18, -0.3), (0.18, 0.18, -0.2815), (-0.2, -0.1, -0.02272), (-0.2, -0.2, -0.02272), (-0.2, -0.1, -0.3), (-0.2, -0.2, -0.3), (-0.19, -0.1, -0.02272), (-0.18, 0.1, -0.1151), (-0.19, -0.19, -0.02272), (-0.19, -0.1, -0.3), (-0.19, -0.19, -0.3), (-0.2, 0.1, -0.02272), (-0.2, 0.2, -0.02272), (-0.2, 0.1, -0.3), (-0.2, 0.2, -0.3), (-0.19, 0.1, -0.02272), (-0.18, 0.1, -0.02272), (-0.19, 0.19, -0.02272), (-0.19, 0.1, -0.3), (-0.19, 0.19, -0.3), (-0.19, -0.19, -0.2908), (-0.19, -0.1, -0.2076), (-0.2, -0.1, -0.2076), (-0.2, 0.1, -0.1151), (-0.19, 0.19, -0.03196), (-0.18, -0.1, -0.3), (-0.18, -0.1, -0.2076), (-0.19, 0.1, -0.1151), (-0.18, -0.18, -0.3), (-0.18, -0.18, -0.2815), (-0.18, 0.18, -0.02272), (-0.18, 0.18, -0.0412)], [(21, 89), (30, 33), (46, 51), (55, 139), (95, 89), (109, 115), (132, 142), (146, 139)], [(62, 102, 27, 6), (2, 30, 40, 8), (64, 5, 33, 107), (33, 5, 9, 41), (0, 27, 30, 2), (62, 6, 5, 64), (67, 7, 84), (70, 99, 25, 1), (3, 4, 17, 15), (67, 69, 10, 7), (21, 10, 1, 25), (10, 2, 8, 1), (9, 5, 69, 70), (6, 27, 0), (5, 6, 0, 2), (84, 7, 3, 15), (70, 1, 8, 9), (7, 10, 4, 3), (69, 5, 2, 10), (10, 21, 17, 4), (40, 41, 9, 8), (78, 19, 43, 125), (13, 22, 59, 46), (80, 130, 51, 18), (51, 60, 23, 18), (11, 13, 46, 43), (78, 80, 18, 19), (83, 84, 20), (88, 12, 25, 99), (14, 15, 17, 16), (83, 20, 24, 87), (21, 25, 12, 24), (24, 12, 22, 13), (23, 88, 87, 18), (19, 11, 43), (18, 13, 11, 19), (84, 15, 14, 20), (88, 23, 22, 12), (20, 14, 16, 24), (87, 24, 13, 18), (24, 16, 17, 21), (59, 22, 23, 60), (101, 35, 27, 102), (29, 37, 40, 30), (105, 107, 33, 34), (33, 41, 38, 34), (26, 29, 30, 27), (101, 105, 34, 35), (110, 134, 36), (113, 28, 61, 152), (31, 48, 50, 32), (110, 36, 39, 112), (55, 61, 28, 39), (39, 28, 37, 29), (38, 113, 112, 34), (35, 26, 27), (34, 29, 26, 35), (134, 48, 31, 36), (113, 38, 37, 28), (36, 31, 32, 39), (112, 39, 29, 34), (39, 32, 50, 55), (40, 37, 38, 41), (124, 125, 43, 53), (45, 46, 59, 56), (128, 52, 51, 130), (51, 52, 57, 60), (42, 43, 46, 45), (124, 53, 52, 128), (133, 54, 134), (138, 152, 61, 44), (47, 49, 50, 48), (133, 137, 58, 54), (55, 58, 44, 61), (58, 45, 56, 44), (57, 52, 137, 138), (53, 43, 42), (52, 53, 42, 45), (134, 54, 47, 48), (138, 44, 56, 57), (54, 58, 49, 47), (137, 52, 45, 58), (58, 55, 50, 49), (59, 60, 57, 56), (62, 73, 104, 102), (66, 75, 122, 109), (64, 107, 115, 72), (102, 107, 64, 62), (115, 123, 76, 72), (63, 66, 109, 104), (62, 64, 72, 73), (67, 84, 74), (70, 65, 100, 99), (69, 70, 99, 89), (84, 67, 69, 89), (68, 86, 91, 71), (67, 74, 77, 69), (95, 100, 65, 77), (77, 65, 75, 66), (76, 70, 69, 72), (73, 63, 104), (72, 66, 63, 73), (84, 86, 68, 74), (70, 76, 75, 65), (74, 68, 71, 77), (69, 77, 66, 72), (77, 71, 91, 95), (122, 75, 76, 123), (78, 125, 127, 93), (82, 132, 150, 96), (80, 92, 142, 130), (125, 78, 80, 130), (142, 92, 97, 151), (79, 127, 132, 82), (78, 93, 92, 80), (83, 94, 84), (88, 99, 100, 81), (87, 89, 99, 88), (84, 89, 87, 83), (85, 90, 91, 86), (83, 87, 98, 94), (95, 98, 81, 100), (98, 82, 96, 81), (97, 92, 87, 88), (93, 127, 79), (92, 93, 79, 82), (84, 94, 85, 86), (88, 81, 96, 97), (94, 98, 90, 85), (87, 92, 82, 98), (98, 95, 91, 90), (150, 151, 97, 96), (101, 102, 104, 117), (108, 109, 122, 119), (105, 116, 115, 107), (102, 101, 105, 107), (115, 116, 120, 123), (103, 104, 109, 108), (101, 117, 116, 105), (110, 118, 134), (113, 152, 153, 106), (112, 139, 152, 113), (134, 139, 112, 110), (111, 114, 141, 136), (110, 112, 121, 118), (146, 121, 106, 153), (121, 108, 119, 106), (120, 116, 112, 113), (117, 104, 103), (116, 117, 103, 108), (134, 118, 111, 136), (113, 106, 119, 120), (118, 121, 114, 111), (112, 116, 108, 121), (121, 146, 141, 114), (122, 123, 120, 119), (124, 144, 127, 125), (131, 147, 150, 132), (128, 130, 142, 143), (125, 130, 128, 124), (142, 151, 148, 143), (126, 131, 132, 127), (124, 128, 143, 144), (133, 134, 145), (138, 129, 153, 152), (137, 138, 152, 139), (134, 133, 137, 139), (135, 136, 141, 140), (133, 145, 149, 137), (146, 153, 129, 149), (149, 129, 147, 131), (148, 138, 137, 143), (144, 126, 127), (143, 131, 126, 144), (134, 136, 135, 145), (138, 148, 147, 129), (145, 135, 140, 149), (137, 149, 131, 143), (149, 140, 141, 146), (150, 147, 148, 151)])
_uv = me_plane_030.uv_layers.new(name='UVMap')
_uv.uv.foreach_set('vector', [0.0, 0.0, 0.0, 0.0, 0.0, 0.0, 0.0, 0.0, 0.0, 0.0, 0.0, 0.0, 0.0, 0.0, 0.0, 0.0, 0.0, 0.0, 0.0, 0.0, 0.0, 0.0, 0.0, 0.0, 0.0, 0.0, 0.0, 0.0, 0.0, 0.0, 0.0, 0.0, 0.0, 0.0, 0.0, 0.0, 0.0, 0.0, 0.0, 0.0, 0.0, 0.0, 0.0, 0.0, 0.0, 0.0, 0.0, 0.0, 0.0, 0.0, 0.0, 0.0, 0.0, 0.0, 0.0, 0.0, 0.0, 0.0, 0.0, 0.0, 0.0, 0.0, 0.0, 0.0, 0.0, 0.0, 0.0, 0.0, 0.0, 0.0, 0.0, 0.0, 0.0, 0.0, 0.0, 0.0, 0.0, 0.0, 0.0, 0.0, 0.0, 0.0, 0.0, 0.0, 0.0, 0.0, 0.0, 0.0, 0.0, 0.0, 0.0, 0.0, 0.0, 0.0, 0.0, 0.0, 0.0, 0.0, 0.0, 0.0, 0.0, 0.0, 0.0, 0.0, 0.0, 0.0, 0.0, 0.0, 0.0, 0.0, 0.0, 0.0, 0.0, 0.0, 0.0, 0.0, 0.0, 0.0, 0.0, 0.0, 0.0, 0.0, 0.0, 0.0, 0.0, 0.0, 0.0, 0.0, 0.0, 0.0, 0.0, 0.0, 0.0, 0.0, 0.0, 0.0, 0.0, 0.0, 0.0, 0.0, 0.0, 0.0, 0.0, 0.0, 0.0, 0.0, 0.0, 0.0, 0.0, 0.0, 0.0, 0.0, 0.0, 0.0, 0.0, 0.0, 0.0, 0.0, 0.0, 0.0, 0.0, 0.0, 0.0, 0.0, 0.0, 0.0, 0.0, 0.0, 0.0, 0.0, 0.0, 0.0, 0.0, 0.0, 0.0, 0.0, 0.0, 0.0, 0.0, 0.0, 0.0, 0.0, 0.0, 0.0, 0.0, 0.0, 0.0, 0.0, 0.0, 0.0, 0.0, 0.0, 0.0, 0.0, 0.0, 0.0, 0.0, 0.0, 0.0, 0.0, 0.0, 0.0, 0.0, 0.0, 0.0, 0.0, 0.0, 0.0, 0.0, 0.0, 0.0, 0.0, 0.0, 0.0, 0.0, 0.0, 0.0, 0.0, 0.0, 0.0, 0.0, 0.0, 0.0, 0.0, 0.0, 0.0, 0.0, 0.0, 0.0, 0.0, 0.0, 0.0, 0.0, 0.0, 0.0, 0.0, 0.0, 0.0, 0.0, 0.0, 0.0, 0.0, 0.0, 0.0, 0.0, 0.0, 0.0, 0.0, 0.0, 0.0, 0.0, 0.0, 0.0, 0.0, 0.0, 0.0, 0.0, 0.0, 0.0, 0.0, 0.0, 0.0, 0.0, 0.0, 0.0, 0.0, 0.0, 0.0, 0.0, 0.0, 0.0, 0.0, 0.0, 0.0, 0.0, 0.0, 0.0, 0.0, 0.0, 0.0, 0.0, 0.0, 0.0, 0.0, 0.0, 0.0, 0.0, 0.0, 0.0, 0.0, 0.0, 0.0, 0.0, 0.0, 0.0, 0.0, 0.0, 0.0, 0.0, 0.0, 0.0, 0.0, 0.0, 0.0, 0.0, 0.0, 0.0, 0.0, 0.0, 0.0, 0.0, 0.0, 0.0, 0.0, 0.0, 0.0, 0.0, 0.0, 0.0, 0.0, 0.0, 0.0, 0.0, 0.0, 0.0, 0.0, 0.0, 0.0, 0.0, 0.0, 0.0, 0.0, 0.0, 0.0, 0.0, 0.0, 0.0, 0.0, 0.0, 0.0, 0.0, 0.0, 0.0, 0.0, 0.0, 0.0, 0.0, 0.0, 0.0, 0.0, 0.0, 0.0, 0.0, 0.0, 0.0, 0.0, 0.0, 0.0, 0.0, 0.0, 0.0, 0.0, 0.0, 0.0, 0.0, 0.0, 0.0, 0.0, 0.0, 0.0, 0.0, 0.0, 0.0, 0.0, 0.0, 0.0, 0.0, 0.0, 0.0, 0.0, 0.0, 0.0, 0.0, 0.0, 0.0, 0.0, 0.0, 0.0, 0.0, 0.0, 0.0, 0.0, 0.0, 0.0, 0.0, 0.0, 0.0, 0.0, 0.0, 0.0, 0.0, 0.0, 0.0, 0.0, 0.0, 0.0, 0.0, 0.0, 0.0, 0.0, 0.0, 0.0, 0.0, 0.0, 0.0, 0.0, 0.0, 0.0, 0.0, 0.0, 0.0, 0.0, 0.0, 0.0, 0.0, 0.0, 0.0, 0.0, 0.0, 0.0, 0.0, 0.0, 0.0, 0.0, 0.0, 0.0, 0.0, 0.0, 0.0, 0.0, 0.0, 0.0, 0.0, 0.0, 0.0, 0.0, 0.0, 0.0, 0.0, 0.0, 0.0, 0.0, 0.0, 0.0, 0.0, 0.0, 0.0, 0.0, 0.0, 0.0, 0.0, 0.0, 0.0, 0.0, 0.0, 0.0, 0.0, 0.0, 0.0, 0.0, 0.0, 0.0, 0.0, 0.0, 0.0, 0.0, 0.0, 0.0, 0.0, 0.0, 0.0, 0.0, 0.0, 0.0, 0.0, 0.0, 0.0, 0.0, 0.0, 0.0, 0.0, 0.0, 0.0, 0.0, 0.0, 0.0, 0.0, 0.0, 0.0, 0.0, 0.0, 0.0, 0.0, 0.0, 0.0, 0.0, 0.0, 0.0, 0.0, 0.0, 0.0, 0.0, 0.0, 0.0, 0.0, 0.0, 0.0, 0.0, 0.0, 0.0, 0.0, 0.0, 0.0, 0.0, 0.0, 0.0, 0.0, 0.0, 0.0, 0.0, 0.0, 0.0, 0.0, 0.0, 0.0, 0.0, 0.0, 0.0, 0.0, 0.0, 0.0, 0.0, 0.0, 0.0, 0.0, 0.0, 0.0, 0.0, 0.0, 0.0, 0.0, 0.0, 0.0, 0.0, 0.0, 0.0, 0.0, 0.0, 0.0, 0.0, 0.0, 0.0, 0.0, 0.0, 0.0, 0.0, 0.0, 0.0, 0.0, 0.0, 0.0, 0.0, 0.0, 0.0, 0.0, 0.0, 0.0, 0.0, 0.0, 0.0, 0.0, 0.0, 0.0, 0.0, 0.0, 0.0, 0.0, 0.0, 0.0, 0.0, 0.0, 0.0, 0.0, 0.0, 0.0, 0.0, 0.0, 0.0, 0.0, 0.0, 0.0, 0.0, 0.0, 0.0, 0.0, 0.0, 0.0, 0.0, 0.0, 0.0, 0.0, 0.0, 0.0, 0.0, 0.0, 0.0, 0.0, 0.0, 0.0, 0.0, 0.0, 0.0, 0.0, 0.0, 0.0, 0.0, 0.0, 0.0, 0.0, 0.0, 0.0, 0.0, 0.0, 0.0, 0.0, 0.0, 0.0, 0.0, 0.0, 0.0, 0.0, 0.0, 0.0, 0.0, 0.0, 0.0, 0.0, 0.0, 0.0, 0.0, 0.0, 0.0, 0.0, 0.0, 0.0, 0.0, 0.0, 0.0, 0.0, 0.0, 0.0, 0.0, 0.0, 0.0, 0.0, 0.0, 0.0, 0.0, 0.0, 0.0, 0.0, 0.0, 0.0, 0.0, 0.0, 0.0, 0.0, 0.0, 0.0, 0.0, 0.0, 0.0, 0.0, 0.0, 0.0, 0.0, 0.0, 0.0, 0.0, 0.0, 0.0, 0.0, 0.0, 0.0, 0.0, 0.0, 0.0, 0.0, 0.0, 0.0, 0.0, 0.0, 0.0, 0.0, 0.0, 0.0, 0.0, 0.0, 0.0, 0.0, 0.0, 0.0, 0.0, 0.0, 0.0, 0.0, 0.0, 0.0, 0.0, 0.0, 0.0, 0.0, 0.0, 0.0, 0.0, 0.0, 0.0, 0.0, 0.0, 0.0, 0.0, 0.0, 0.0, 0.0, 0.0, 0.0, 0.0, 0.0, 0.0, 0.0, 0.0, 0.0, 0.0, 0.0, 0.0, 0.0, 0.0, 0.0, 0.0, 0.0, 0.0, 0.0, 0.0, 0.0, 0.0, 0.0, 0.0, 0.0, 0.0, 0.0, 0.0, 0.0, 0.0, 0.0, 0.0, 0.0, 0.0, 0.0, 0.0, 0.0, 0.0, 0.0, 0.0, 0.0, 0.0, 0.0, 0.0, 0.0, 0.0, 0.0, 0.0, 0.0, 0.0, 0.0, 0.0, 0.0, 0.0, 0.0, 0.0, 0.0, 0.0, 0.0, 0.0, 0.0, 0.0, 0.0, 0.0, 0.0, 0.0, 0.0, 0.0, 0.0, 0.0, 0.0, 0.0, 0.0, 0.0, 0.0, 0.0, 0.0, 0.0, 0.0, 0.0, 0.0, 0.0, 0.0, 0.0, 0.0, 0.0, 0.0, 0.0, 0.0, 0.0, 0.0, 0.0, 0.0, 0.0, 0.0, 0.0, 0.0, 0.0, 0.0, 0.0, 0.0, 0.0, 0.0, 0.0, 0.0, 0.0, 0.0, 0.0, 0.0, 0.0, 0.0, 0.0, 0.0, 0.0, 0.0, 0.0, 0.0, 0.0, 0.0, 0.0, 0.0, 0.0, 0.0, 0.0, 0.0, 0.0, 0.0, 0.0, 0.0, 0.0, 0.0, 0.0, 0.0, 0.0, 0.0, 0.0, 0.0, 0.0, 0.0, 0.0, 0.0, 0.0, 0.0, 0.0, 0.0, 0.0, 0.0, 0.0, 0.0, 0.0, 0.0, 0.0, 0.0, 0.0, 0.0, 0.0, 0.0, 0.0, 0.0, 0.0, 0.0, 0.0, 0.0, 0.0, 0.0, 0.0, 0.0, 0.0, 0.0, 0.0, 0.0, 0.0, 0.0, 0.0, 0.0, 0.0, 0.0, 0.0, 0.0, 0.0, 0.0, 0.0, 0.0, 0.0, 0.0, 0.0, 0.0, 0.0, 0.0, 0.0, 0.0, 0.0, 0.0, 0.0, 0.0, 0.0, 0.0, 0.0, 0.0, 0.0, 0.0, 0.0, 0.0, 0.0, 0.0, 0.0, 0.0, 0.0, 0.0, 0.0, 0.0, 0.0, 0.0, 0.0, 0.0, 0.0, 0.0, 0.0, 0.0, 0.0, 0.0, 0.0, 0.0, 0.0, 0.0, 0.0, 0.0, 0.0, 0.0, 0.0, 0.0, 0.0, 0.0, 0.0, 0.0, 0.0, 0.0, 0.0, 0.0, 0.0, 0.0, 0.0, 0.0, 0.0, 0.0, 0.0, 0.0, 0.0, 0.0, 0.0, 0.0, 0.0, 0.0, 0.0, 0.0, 0.0, 0.0, 0.0, 0.0, 0.0, 0.0, 0.0, 0.0, 0.0, 0.0, 0.0, 0.0, 0.0, 0.0, 0.0, 0.0, 0.0, 0.0, 0.0, 0.0, 0.0, 0.0, 0.0, 0.0, 0.0, 0.0, 0.0, 0.0, 0.0, 0.0, 0.0, 0.0, 0.0, 0.0, 0.0, 0.0, 0.0, 0.0, 0.0, 0.0, 0.0, 0.0, 0.0, 0.0, 0.0, 0.0, 0.0, 0.0, 0.0, 0.0, 0.0, 0.0, 0.0, 0.0, 0.0, 0.0, 0.0, 0.0, 0.0, 0.0, 0.0, 0.0, 0.0, 0.0, 0.0, 0.0, 0.0, 0.0, 0.0, 0.0, 0.0, 0.0, 0.0, 0.0, 0.0, 0.0, 0.0, 0.0, 0.0, 0.0, 0.0, 0.0, 0.0, 0.0, 0.0, 0.0, 0.0, 0.0, 0.0, 0.0, 0.0, 0.0, 0.0, 0.0, 0.0, 0.0, 0.0, 0.0, 0.0, 0.0, 0.0, 0.0, 0.0, 0.0, 0.0, 0.0, 0.0, 0.0, 0.0, 0.0, 0.0, 0.0, 0.0, 0.0, 0.0, 0.0, 0.0, 0.0, 0.0, 0.0, 0.0, 0.0, 0.0, 0.0, 0.0, 0.0, 0.0, 0.0, 0.0, 0.0, 0.0, 0.0, 0.0, 0.0, 0.0, 0.0, 0.0, 0.0, 0.0, 0.0, 0.0, 0.0, 0.0, 0.0, 0.0, 0.0, 0.0, 0.0, 0.0, 0.0, 0.0, 0.0, 0.0, 0.0, 0.0, 0.0, 0.0, 0.0, 0.0, 0.0, 0.0, 0.0, 0.0, 0.0, 0.0, 0.0, 0.0, 0.0, 0.0, 0.0, 0.0, 0.0, 0.0, 0.0, 0.0, 0.0, 0.0, 0.0, 0.0, 0.0, 0.0, 0.0, 0.0, 0.0, 0.0, 0.0, 0.0, 0.0, 0.0, 0.0, 0.0, 0.0, 0.0, 0.0, 0.0, 0.0, 0.0, 0.0, 0.0, 0.0, 0.0, 0.0, 0.0, 0.0, 0.0, 0.0, 0.0, 0.0, 0.0, 0.0, 0.0, 0.0, 0.0, 0.0, 0.0, 0.0, 0.0, 0.0, 0.0, 0.0, 0.0, 0.0, 0.0, 0.0, 0.0, 0.0, 0.0, 0.0, 0.0, 0.0, 0.0, 0.0, 0.0, 0.0, 0.0, 0.0, 0.0, 0.0, 0.0, 0.0, 0.0, 0.0, 0.0, 0.0, 0.0, 0.0, 0.0, 0.0, 0.0, 0.0, 0.0, 0.0, 0.0, 0.0, 0.0, 0.0, 0.0, 0.0, 0.0, 0.0, 0.0, 0.0, 0.0, 0.0, 0.0, 0.0, 0.0, 0.0, 0.0, 0.0, 0.0, 0.0, 0.0, 0.0, 0.0, 0.0, 0.0, 0.0, 0.0, 0.0, 0.0, 0.0, 0.0, 0.0, 0.0, 0.0, 0.0, 0.0, 0.0, 0.0, 0.0, 0.0, 0.0, 0.0, 0.0, 0.0, 0.0, 0.0, 0.0, 0.0, 0.0, 0.0, 0.0, 0.0, 0.0, 0.0, 0.0, 0.0, 0.0, 0.0, 0.0, 0.0, 0.0, 0.0, 0.0, 0.0, 0.0, 0.0, 0.0, 0.0, 0.0, 0.0, 0.0, 0.0, 0.0, 0.0, 0.0, 0.0, 0.0, 0.0, 0.0, 0.0, 0.0, 0.0, 0.0, 0.0, 0.0, 0.0, 0.0, 0.0, 0.0, 0.0, 0.0, 0.0, 0.0, 0.0, 0.0, 0.0, 0.0, 0.0, 0.0, 0.0, 0.0, 0.0, 0.0, 0.0, 0.0, 0.0, 0.0, 0.0, 0.0, 0.0, 0.0, 0.0, 0.0, 0.0, 0.0, 0.0, 0.0, 0.0, 0.0, 0.0, 0.0, 0.0, 0.0, 0.0, 0.0, 0.0, 0.0, 0.0, 0.0, 0.0, 0.0, 0.0, 0.0, 0.0, 0.0, 0.0, 0.0, 0.0, 0.0, 0.0, 0.0, 0.0, 0.0, 0.0, 0.0, 0.0, 0.0, 0.0, 0.0, 0.0, 0.0, 0.0, 0.0, 0.0, 0.0, 0.0, 0.0, 0.0, 0.0, 0.0, 0.0, 0.0, 0.0, 0.0, 0.0, 0.0, 0.0, 0.0])
me_plane_030.materials.append(mat_steel)
me_plane_030.use_remesh_fix_poles = True
me_plane_030.use_remesh_preserve_attributes = False
me_plane_030.update()
me_plane_032 = bpy.data.meshes.new('Plane.032')
me_plane_032.from_pydata([(0.9, -0.3444, 0.00531), (1.0, -0.3444, 0.00531), (0.9, 0.6463, 0.00531), (1.0, 0.6463, 0.00531), (0.9, -0.3444, 0.5352), (0.9, 0.6463, 0.5352), (1.0, -0.3444, 0.5352), (1.0, 0.6463, 0.5352), (0.89, -0.3544, -0.00518), (1.0, -0.3544, -0.005176), (0.89, -0.3544, 0.5452), (1.0, -0.3544, 0.5452), (0.89, 0.6463, 0.5452), (1.0, 0.6463, 0.5452), (0.89, 0.6463, -0.005176), (1.0, 0.6463, -0.005172)], [], [(0, 1, 3, 2), (0, 2, 5, 4), (4, 5, 7, 6), (0, 4, 6, 1), (8, 14, 15, 9), (8, 10, 12, 14), (10, 11, 13, 12), (8, 9, 11, 10), (6, 7, 13, 11), (1, 6, 11, 9), (3, 1, 9, 15), (5, 12, 13, 7), (2, 14, 12, 5), (2, 3, 15, 14)])
_uv = me_plane_032.uv_layers.new(name='UVMap')
_uv.uv.foreach_set('vector', [0.0, 0.0, 1.0, 0.0, 1.0, 1.0, 0.0, 1.0, 0.0, 0.0, 0.0, 1.0, 0.0, 1.0, 0.0, 0.0, 0.0, 0.0, 0.0, 1.0, 0.0, 1.0, 0.0, 0.0, 0.0, 0.0, 0.0, 0.0, 0.0, 0.0, 1.0, 0.0, 0.0, 0.0, 0.0, 0.9901, 1.0, 0.9901, 1.0, 0.0, 0.0, 0.0, 0.0, 0.0, 0.0, 0.9901, 0.0, 0.9901, 0.0, 0.0, 0.0, 0.0, 0.0, 0.9901, 0.0, 0.9901, 0.0, 0.0, 1.0, 0.0, 0.0, 0.0, 0.0, 0.0, 0.0, 0.0, 0.0, 1.0, 0.0, 0.9901, 0.0, 0.0, 1.0, 0.0, 0.0, 0.0, 0.0, 0.0, 1.0, 0.0, 1.0, 1.0, 1.0, 0.0, 1.0, 0.0, 1.0, 0.9901, 0.0, 1.0, 0.0, 0.9901, 0.0, 0.9901, 0.0, 1.0, 0.0, 1.0, 0.0, 0.9901, 0.0, 0.9901, 0.0, 1.0, 0.0, 1.0, 1.0, 1.0, 1.0, 0.9901, 0.0, 0.9901])
me_plane_032.materials.append(mat_steel)
me_plane_032.use_remesh_fix_poles = True
me_plane_032.use_remesh_preserve_attributes = False
me_plane_032.update()
me_plane_033 = bpy.data.meshes.new('Plane.033')
me_plane_033.from_pydata([(0.921, -0.4978, -0.08362), (1.021, -0.4978, -0.08362), (0.921, 0.609, -0.08362), (1.021, 0.609, -0.08362), (0.921, -0.4978, 0.5572), (0.921, 0.609, 0.5572), (1.021, -0.4978, 0.5572), (1.021, 0.609, 0.5572), (0.911, -0.5078, -0.09362), (1.021, -0.5078, -0.09362), (0.911, -0.5078, 0.5672), (1.021, -0.5078, 0.5672), (0.911, 0.609, 0.5672), (1.021, 0.609, 0.5672), (0.911, 0.609, -0.09362), (1.021, 0.609, -0.09362)], [], [(0, 1, 3, 2), (0, 2, 5, 4), (4, 5, 7, 6), (0, 4, 6, 1), (8, 14, 15, 9), (8, 10, 12, 14), (10, 11, 13, 12), (8, 9, 11, 10), (6, 7, 13, 11), (1, 6, 11, 9), (3, 1, 9, 15), (5, 12, 13, 7), (2, 14, 12, 5), (2, 3, 15, 14)])
_uv = me_plane_033.uv_layers.new(name='UVMap')
_uv.uv.foreach_set('vector', [0.0, 0.0, 1.0, 0.0, 1.0, 1.0, 0.0, 1.0, 0.0, 0.0, 0.0, 1.0, 0.0, 1.0, 0.0, 0.0, 0.0, 0.0, 0.0, 1.0, 0.0, 1.0, 0.0, 0.0, 0.0, 0.0, 0.0, 0.0, 0.0, 0.0, 1.0, 0.0, 0.0, 0.0, 0.0, 0.9901, 1.0, 0.9901, 1.0, 0.0, 0.0, 0.0, 0.0, 0.0, 0.0, 0.9901, 0.0, 0.9901, 0.0, 0.0, 0.0, 0.0, 0.0, 0.9901, 0.0, 0.9901, 0.0, 0.0, 1.0, 0.0, 0.0, 0.0, 0.0, 0.0, 0.0, 0.0, 0.0, 1.0, 0.0, 0.9901, 0.0, 0.0, 1.0, 0.0, 0.0, 0.0, 0.0, 0.0, 1.0, 0.0, 1.0, 1.0, 1.0, 0.0, 1.0, 0.0, 1.0, 0.9901, 0.0, 1.0, 0.0, 0.9901, 0.0, 0.9901, 0.0, 1.0, 0.0, 1.0, 0.0, 0.9901, 0.0, 0.9901, 0.0, 1.0, 0.0, 1.0, 1.0, 1.0, 1.0, 0.9901, 0.0, 0.9901])
me_plane_033.materials.append(mat_steel)
me_plane_033.use_remesh_fix_poles = True
me_plane_033.use_remesh_preserve_attributes = False
me_plane_033.update()
me_grid = bpy.data.meshes.new('Grid')
me_grid.from_pydata([(-0.1776, -0.1726, 0.009034), (-0.1427, -0.1726, 0.009034), (-0.1077, -0.1726, 0.01182), (-0.07279, -0.1726, 0.02096), (-0.03786, -0.1726, 0.03082), (-0.002925, -0.1726, 0.03544), (0.03201, -0.1726, 0.03082), (0.06694, -0.1726, 0.02096), (0.1019, -0.1726, 0.01182), (0.1368, -0.1726, 0.009034), (0.1717, -0.1726, 0.009034), (-0.1776, -0.138, 0.009034), (-0.1427, -0.138, 0.009034), (-0.1077, -0.138, 0.01182), (-0.07279, -0.138, 0.02096), (-0.03786, -0.138, 0.03082), (-0.002925, -0.138, 0.03544), (0.03201, -0.138, 0.03082), (0.06694, -0.138, 0.02096), (0.1019, -0.138, 0.01182), (0.1368, -0.138, 0.009034), (0.1717, -0.138, 0.009034), (-0.1776, -0.1035, 0.009034), (-0.1427, -0.1035, 0.009034), (-0.1077, -0.1035, 0.01182), (-0.07279, -0.1035, 0.02096), (-0.03786, -0.1035, 0.03082), (-0.002925, -0.1035, 0.03544), (0.03201, -0.1035, 0.03082), (0.06694, -0.1035, 0.02096), (0.1019, -0.1035, 0.01182), (0.1368, -0.1035, 0.009034), (0.1717, -0.1035, 0.009034), (-0.1776, -0.06902, 0.009034), (-0.1427, -0.06902, 0.009034), (-0.1077, -0.06902, 0.01182), (-0.07279, -0.06902, 0.02096), (-0.03786, -0.06902, 0.03082), (-0.002925, -0.06902, 0.03544), (0.03201, -0.06902, 0.03082), (0.06694, -0.06902, 0.02096), (0.1019, -0.06902, 0.01182), (0.1368, -0.06902, 0.009034), (0.1717, -0.06902, 0.009034), (-0.1776, -0.03451, 0.009034), (-0.1427, -0.03451, 0.009034), (-0.1077, -0.03451, 0.01182), (-0.07279, -0.03451, 0.02096), (-0.03786, -0.03451, 0.03082), (-0.002925, -0.03451, 0.03544), (0.03201, -0.03451, 0.03082), (0.06694, -0.03451, 0.02096), (0.1019, -0.03451, 0.01182), (0.1368, -0.03451, 0.009034), (0.1717, -0.03451, 0.009034), (-0.1776, 2.509e-08, 0.009034), (-0.1427, 2.509e-08, 0.009034), (-0.1077, 2.509e-08, 0.01182), (-0.07279, 2.509e-08, 0.02096), (-0.03786, 2.509e-08, 0.03082), (-0.002925, 2.509e-08, 0.03544), (0.03201, 2.509e-08, 0.03082), (0.06694, 2.509e-08, 0.02096), (0.1019, 2.509e-08, 0.01182), (0.1368, 2.509e-08, 0.009034), (0.1717, 2.509e-08, 0.009034), (-0.1776, 0.03451, 0.009034), (-0.1427, 0.03451, 0.009034), (-0.1077, 0.03451, 0.01182), (-0.07279, 0.03451, 0.02096), (-0.03786, 0.03451, 0.03082), (-0.002925, 0.03451, 0.03544), (0.03201, 0.03451, 0.03082), (0.06694, 0.03451, 0.02096), (0.1019, 0.03451, 0.01182), (0.1368, 0.03451, 0.009034), (0.1717, 0.03451, 0.009034), (-0.1776, 0.06902, 0.009034), (-0.1427, 0.06902, 0.009034), (-0.1077, 0.06902, 0.01182), (-0.07279, 0.06902, 0.02096), (-0.03786, 0.06902, 0.03082), (-0.002925, 0.06902, 0.03544), (0.03201, 0.06902, 0.03082), (0.06694, 0.06902, 0.02096), (0.1019, 0.06902, 0.01182), (0.1368, 0.06902, 0.009034), (0.1717, 0.06902, 0.009034), (-0.1776, 0.1035, 0.009034), (-0.1427, 0.1035, 0.009034), (-0.1077, 0.1035, 0.01182), (-0.07279, 0.1035, 0.02096), (-0.03786, 0.1035, 0.03082), (-0.002925, 0.1035, 0.03544), (0.03201, 0.1035, 0.03082), (0.06694, 0.1035, 0.02096), (0.1019, 0.1035, 0.01182), (0.1368, 0.1035, 0.009034), (0.1717, 0.1035, 0.009034), (-0.1776, 0.138, 0.009034), (-0.1427, 0.138, 0.009034), (-0.1077, 0.138, 0.01182), (-0.07279, 0.138, 0.02096), (-0.03786, 0.138, 0.03082), (-0.002925, 0.138, 0.03544), (0.03201, 0.138, 0.03082), (0.06694, 0.138, 0.02096), (0.1019, 0.138, 0.01182), (0.1368, 0.138, 0.009034), (0.1717, 0.138, 0.009034), (-0.1776, 0.1726, 0.009034), (-0.1427, 0.1726, 0.009034), (-0.1077, 0.1726, 0.01182), (-0.07279, 0.1726, 0.02096), (-0.03786, 0.1726, 0.03082), (-0.002925, 0.1726, 0.03544), (0.03201, 0.1726, 0.03082), (0.06694, 0.1726, 0.02096), (0.1019, 0.1726, 0.01182), (0.1368, 0.1726, 0.009034), (0.1717, 0.1726, 0.009034)], [], [(0, 1, 12, 11), (1, 2, 13, 12), (2, 3, 14, 13), (3, 4, 15, 14), (4, 5, 16, 15), (5, 6, 17, 16), (6, 7, 18, 17), (7, 8, 19, 18), (8, 9, 20, 19), (9, 10, 21, 20), (11, 12, 23, 22), (12, 13, 24, 23), (13, 14, 25, 24), (14, 15, 26, 25), (15, 16, 27, 26), (16, 17, 28, 27), (17, 18, 29, 28), (18, 19, 30, 29), (19, 20, 31, 30), (20, 21, 32, 31), (22, 23, 34, 33), (23, 24, 35, 34), (24, 25, 36, 35), (25, 26, 37, 36), (26, 27, 38, 37), (27, 28, 39, 38), (28, 29, 40, 39), (29, 30, 41, 40), (30, 31, 42, 41), (31, 32, 43, 42), (33, 34, 45, 44), (34, 35, 46, 45), (35, 36, 47, 46), (36, 37, 48, 47), (37, 38, 49, 48), (38, 39, 50, 49), (39, 40, 51, 50), (40, 41, 52, 51), (41, 42, 53, 52), (42, 43, 54, 53), (44, 45, 56, 55), (45, 46, 57, 56), (46, 47, 58, 57), (47, 48, 59, 58), (48, 49, 60, 59), (49, 50, 61, 60), (50, 51, 62, 61), (51, 52, 63, 62), (52, 53, 64, 63), (53, 54, 65, 64), (55, 56, 67, 66), (56, 57, 68, 67), (57, 58, 69, 68), (58, 59, 70, 69), (59, 60, 71, 70), (60, 61, 72, 71), (61, 62, 73, 72), (62, 63, 74, 73), (63, 64, 75, 74), (64, 65, 76, 75), (66, 67, 78, 77), (67, 68, 79, 78), (68, 69, 80, 79), (69, 70, 81, 80), (70, 71, 82, 81), (71, 72, 83, 82), (72, 73, 84, 83), (73, 74, 85, 84), (74, 75, 86, 85), (75, 76, 87, 86), (77, 78, 89, 88), (78, 79, 90, 89), (79, 80, 91, 90), (80, 81, 92, 91), (81, 82, 93, 92), (82, 83, 94, 93), (83, 84, 95, 94), (84, 85, 96, 95), (85, 86, 97, 96), (86, 87, 98, 97), (88, 89, 100, 99), (89, 90, 101, 100), (90, 91, 102, 101), (91, 92, 103, 102), (92, 93, 104, 103), (93, 94, 105, 104), (94, 95, 106, 105), (95, 96, 107, 106), (96, 97, 108, 107), (97, 98, 109, 108), (99, 100, 111, 110), (100, 101, 112, 111), (101, 102, 113, 112), (102, 103, 114, 113), (103, 104, 115, 114), (104, 105, 116, 115), (105, 106, 117, 116), (106, 107, 118, 117), (107, 108, 119, 118), (108, 109, 120, 119)])
me_grid.polygons.foreach_set('use_smooth', [True] * 100)
_uv = me_grid.uv_layers.new(name='UVMap')
_uv.uv.foreach_set('vector', [0.0, 0.0, 0.1, 0.0, 0.1, 0.1, 0.0, 0.1, 0.1, 0.0, 0.2, 0.0, 0.2, 0.1, 0.1, 0.1, 0.2, 0.0, 0.3, 0.0, 0.3, 0.1, 0.2, 0.1, 0.3, 0.0, 0.4, 0.0, 0.4, 0.1, 0.3, 0.1, 0.4, 0.0, 0.5, 0.0, 0.5, 0.1, 0.4, 0.1, 0.5, 0.0, 0.6, 0.0, 0.6, 0.1, 0.5, 0.1, 0.6, 0.0, 0.7, 0.0, 0.7, 0.1, 0.6, 0.1, 0.7, 0.0, 0.8, 0.0, 0.8, 0.1, 0.7, 0.1, 0.8, 0.0, 0.9, 0.0, 0.9, 0.1, 0.8, 0.1, 0.9, 0.0, 1.0, 0.0, 1.0, 0.1, 0.9, 0.1, 0.0, 0.1, 0.1, 0.1, 0.1, 0.2, 0.0, 0.2, 0.1, 0.1, 0.2, 0.1, 0.2, 0.2, 0.1, 0.2, 0.2, 0.1, 0.3, 0.1, 0.3, 0.2, 0.2, 0.2, 0.3, 0.1, 0.4, 0.1, 0.4, 0.2, 0.3, 0.2, 0.4, 0.1, 0.5, 0.1, 0.5, 0.2, 0.4, 0.2, 0.5, 0.1, 0.6, 0.1, 0.6, 0.2, 0.5, 0.2, 0.6, 0.1, 0.7, 0.1, 0.7, 0.2, 0.6, 0.2, 0.7, 0.1, 0.8, 0.1, 0.8, 0.2, 0.7, 0.2, 0.8, 0.1, 0.9, 0.1, 0.9, 0.2, 0.8, 0.2, 0.9, 0.1, 1.0, 0.1, 1.0, 0.2, 0.9, 0.2, 0.0, 0.2, 0.1, 0.2, 0.1, 0.3, 0.0, 0.3, 0.1, 0.2, 0.2, 0.2, 0.2, 0.3, 0.1, 0.3, 0.2, 0.2, 0.3, 0.2, 0.3, 0.3, 0.2, 0.3, 0.3, 0.2, 0.4, 0.2, 0.4, 0.3, 0.3, 0.3, 0.4, 0.2, 0.5, 0.2, 0.5, 0.3, 0.4, 0.3, 0.5, 0.2, 0.6, 0.2, 0.6, 0.3, 0.5, 0.3, 0.6, 0.2, 0.7, 0.2, 0.7, 0.3, 0.6, 0.3, 0.7, 0.2, 0.8, 0.2, 0.8, 0.3, 0.7, 0.3, 0.8, 0.2, 0.9, 0.2, 0.9, 0.3, 0.8, 0.3, 0.9, 0.2, 1.0, 0.2, 1.0, 0.3, 0.9, 0.3, 0.0, 0.3, 0.1, 0.3, 0.1, 0.4, 0.0, 0.4, 0.1, 0.3, 0.2, 0.3, 0.2, 0.4, 0.1, 0.4, 0.2, 0.3, 0.3, 0.3, 0.3, 0.4, 0.2, 0.4, 0.3, 0.3, 0.4, 0.3, 0.4, 0.4, 0.3, 0.4, 0.4, 0.3, 0.5, 0.3, 0.5, 0.4, 0.4, 0.4, 0.5, 0.3, 0.6, 0.3, 0.6, 0.4, 0.5, 0.4, 0.6, 0.3, 0.7, 0.3, 0.7, 0.4, 0.6, 0.4, 0.7, 0.3, 0.8, 0.3, 0.8, 0.4, 0.7, 0.4, 0.8, 0.3, 0.9, 0.3, 0.9, 0.4, 0.8, 0.4, 0.9, 0.3, 1.0, 0.3, 1.0, 0.4, 0.9, 0.4, 0.0, 0.4, 0.1, 0.4, 0.1, 0.5, 0.0, 0.5, 0.1, 0.4, 0.2, 0.4, 0.2, 0.5, 0.1, 0.5, 0.2, 0.4, 0.3, 0.4, 0.3, 0.5, 0.2, 0.5, 0.3, 0.4, 0.4, 0.4, 0.4, 0.5, 0.3, 0.5, 0.4, 0.4, 0.5, 0.4, 0.5, 0.5, 0.4, 0.5, 0.5, 0.4, 0.6, 0.4, 0.6, 0.5, 0.5, 0.5, 0.6, 0.4, 0.7, 0.4, 0.7, 0.5, 0.6, 0.5, 0.7, 0.4, 0.8, 0.4, 0.8, 0.5, 0.7, 0.5, 0.8, 0.4, 0.9, 0.4, 0.9, 0.5, 0.8, 0.5, 0.9, 0.4, 1.0, 0.4, 1.0, 0.5, 0.9, 0.5, 0.0, 0.5, 0.1, 0.5, 0.1, 0.6, 0.0, 0.6, 0.1, 0.5, 0.2, 0.5, 0.2, 0.6, 0.1, 0.6, 0.2, 0.5, 0.3, 0.5, 0.3, 0.6, 0.2, 0.6, 0.3, 0.5, 0.4, 0.5, 0.4, 0.6, 0.3, 0.6, 0.4, 0.5, 0.5, 0.5, 0.5, 0.6, 0.4, 0.6, 0.5, 0.5, 0.6, 0.5, 0.6, 0.6, 0.5, 0.6, 0.6, 0.5, 0.7, 0.5, 0.7, 0.6, 0.6, 0.6, 0.7, 0.5, 0.8, 0.5, 0.8, 0.6, 0.7, 0.6, 0.8, 0.5, 0.9, 0.5, 0.9, 0.6, 0.8, 0.6, 0.9, 0.5, 1.0, 0.5, 1.0, 0.6, 0.9, 0.6, 0.0, 0.6, 0.1, 0.6, 0.1, 0.7, 0.0, 0.7, 0.1, 0.6, 0.2, 0.6, 0.2, 0.7, 0.1, 0.7, 0.2, 0.6, 0.3, 0.6, 0.3, 0.7, 0.2, 0.7, 0.3, 0.6, 0.4, 0.6, 0.4, 0.7, 0.3, 0.7, 0.4, 0.6, 0.5, 0.6, 0.5, 0.7, 0.4, 0.7, 0.5, 0.6, 0.6, 0.6, 0.6, 0.7, 0.5, 0.7, 0.6, 0.6, 0.7, 0.6, 0.7, 0.7, 0.6, 0.7, 0.7, 0.6, 0.8, 0.6, 0.8, 0.7, 0.7, 0.7, 0.8, 0.6, 0.9, 0.6, 0.9, 0.7, 0.8, 0.7, 0.9, 0.6, 1.0, 0.6, 1.0, 0.7, 0.9, 0.7, 0.0, 0.7, 0.1, 0.7, 0.1, 0.8, 0.0, 0.8, 0.1, 0.7, 0.2, 0.7, 0.2, 0.8, 0.1, 0.8, 0.2, 0.7, 0.3, 0.7, 0.3, 0.8, 0.2, 0.8, 0.3, 0.7, 0.4, 0.7, 0.4, 0.8, 0.3, 0.8, 0.4, 0.7, 0.5, 0.7, 0.5, 0.8, 0.4, 0.8, 0.5, 0.7, 0.6, 0.7, 0.6, 0.8, 0.5, 0.8, 0.6, 0.7, 0.7, 0.7, 0.7, 0.8, 0.6, 0.8, 0.7, 0.7, 0.8, 0.7, 0.8, 0.8, 0.7, 0.8, 0.8, 0.7, 0.9, 0.7, 0.9, 0.8, 0.8, 0.8, 0.9, 0.7, 1.0, 0.7, 1.0, 0.8, 0.9, 0.8, 0.0, 0.8, 0.1, 0.8, 0.1, 0.9, 0.0, 0.9, 0.1, 0.8, 0.2, 0.8, 0.2, 0.9, 0.1, 0.9, 0.2, 0.8, 0.3, 0.8, 0.3, 0.9, 0.2, 0.9, 0.3, 0.8, 0.4, 0.8, 0.4, 0.9, 0.3, 0.9, 0.4, 0.8, 0.5, 0.8, 0.5, 0.9, 0.4, 0.9, 0.5, 0.8, 0.6, 0.8, 0.6, 0.9, 0.5, 0.9, 0.6, 0.8, 0.7, 0.8, 0.7, 0.9, 0.6, 0.9, 0.7, 0.8, 0.8, 0.8, 0.8, 0.9, 0.7, 0.9, 0.8, 0.8, 0.9, 0.8, 0.9, 0.9, 0.8, 0.9, 0.9, 0.8, 1.0, 0.8, 1.0, 0.9, 0.9, 0.9, 0.0, 0.9, 0.1, 0.9, 0.1, 1.0, 0.0, 1.0, 0.1, 0.9, 0.2, 0.9, 0.2, 1.0, 0.1, 1.0, 0.2, 0.9, 0.3, 0.9, 0.3, 1.0, 0.2, 1.0, 0.3, 0.9, 0.4, 0.9, 0.4, 1.0, 0.3, 1.0, 0.4, 0.9, 0.5, 0.9, 0.5, 1.0, 0.4, 1.0, 0.5, 0.9, 0.6, 0.9, 0.6, 1.0, 0.5, 1.0, 0.6, 0.9, 0.7, 0.9, 0.7, 1.0, 0.6, 1.0, 0.7, 0.9, 0.8, 0.9, 0.8, 1.0, 0.7, 1.0, 0.8, 0.9, 0.9, 0.9, 0.9, 1.0, 0.8, 1.0, 0.9, 0.9, 1.0, 0.9, 1.0, 1.0, 0.9, 1.0])
me_grid.materials.append(mat_steel_surface)
me_grid.use_remesh_fix_poles = True
me_grid.use_remesh_preserve_attributes = False
me_grid.update()
me_plane_004 = bpy.data.meshes.new('Plane.004')
me_plane_004.from_pydata([(0.9154, -0.4978, -0.08362), (0.8154, -0.4978, -0.08362), (0.9154, 0.6516, -0.08362), (0.8154, 0.6516, -0.08362), (0.9154, -0.4978, 0.5572), (0.9154, 0.6516, 0.5572), (0.8154, -0.4978, 0.5572), (0.8154, 0.6516, 0.5572), (0.9254, -0.5078, -0.09362), (0.8154, -0.5078, -0.09362), (0.9254, -0.5078, 0.5672), (0.8154, -0.5078, 0.5672), (0.9254, 0.6516, 0.5672), (0.8154, 0.6516, 0.5672), (0.9254, 0.6516, -0.09362), (0.8154, 0.6516, -0.09362)], [], [(0, 1, 3, 2), (0, 2, 5, 4), (4, 5, 7, 6), (0, 4, 6, 1), (8, 14, 15, 9), (8, 10, 12, 14), (10, 11, 13, 12), (8, 9, 11, 10), (6, 7, 13, 11), (1, 6, 11, 9), (3, 1, 9, 15), (5, 12, 13, 7), (2, 14, 12, 5), (2, 3, 15, 14)])
_uv = me_plane_004.uv_layers.new(name='UVMap')
_uv.uv.foreach_set('vector', [0.0, 0.0, 1.0, 0.0, 1.0, 1.0, 0.0, 1.0, 0.0, 0.0, 0.0, 1.0, 0.0, 1.0, 0.0, 0.0, 0.0, 0.0, 0.0, 1.0, 0.0, 1.0, 0.0, 0.0, 0.0, 0.0, 0.0, 0.0, 0.0, 0.0, 1.0, 0.0, 0.0, 0.0, 0.0, 0.9901, 1.0, 0.9901, 1.0, 0.0, 0.0, 0.0, 0.0, 0.0, 0.0, 0.9901, 0.0, 0.9901, 0.0, 0.0, 0.0, 0.0, 0.0, 0.9901, 0.0, 0.9901, 0.0, 0.0, 1.0, 0.0, 0.0, 0.0, 0.0, 0.0, 0.0, 0.0, 0.0, 1.0, 0.0, 0.9901, 0.0, 0.0, 1.0, 0.0, 0.0, 0.0, 0.0, 0.0, 1.0, 0.0, 1.0, 1.0, 1.0, 0.0, 1.0, 0.0, 1.0, 0.9901, 0.0, 1.0, 0.0, 0.9901, 0.0, 0.9901, 0.0, 1.0, 0.0, 1.0, 0.0, 0.9901, 0.0, 0.9901, 0.0, 1.0, 0.0, 1.0, 1.0, 1.0, 1.0, 0.9901, 0.0, 0.9901])
me_plane_004.materials.append(mat_steel)
me_plane_004.use_remesh_fix_poles = True
me_plane_004.use_remesh_preserve_attributes = False
me_plane_004.update()
me_plane_005 = bpy.data.meshes.new('Plane.005')
me_plane_005.from_pydata([(0.9254, -0.5078, -0.02819), (0.9254, 0.5564, 0.5672), (0.9254, -0.5078, 0.5672), (1.021, -0.5078, -0.02819), (1.021, 0.5564, 0.5672), (1.021, -0.5078, 0.5672), (0.9254, -0.5078, -0.02819), (0.9254, 0.5564, 0.5672), (0.9254, -0.4094, 0.1937), (0.9254, -0.1757, 0.3814), (0.9254, 0.1597, 0.5121), (1.021, 0.5564, 0.5672), (1.021, -0.5078, -0.02819), (1.021, 0.1597, 0.5121), (1.021, -0.1757, 0.3814), (1.021, -0.4094, 0.1937), (0.9166, -0.5166, -0.03698), (0.9154, 0.5564, 0.5672), (0.9154, -0.5178, 0.5772), (1.021, -0.5166, -0.03702), (1.021, 0.5564, 0.5772), (1.021, -0.5178, 0.5772), (0.918, -0.5011, -0.03855), (0.9191, 0.5573, 0.5546), (0.9163, -0.4011, 0.1874), (0.9161, -0.1706, 0.3725), (0.916, 0.1622, 0.5023), (1.021, 0.5571, 0.5572), (1.021, -0.5017, -0.03754), (1.021, 0.1622, 0.5023), (1.021, -0.1706, 0.3726), (1.021, -0.4012, 0.1875), (0.9107, -0.5078, -0.02819), (0.9107, 0.5564, 0.5672), (0.9107, -0.5078, 0.5672), (0.8151, -0.5078, -0.02819), (0.8151, 0.5564, 0.5672), (0.8151, -0.5078, 0.5672), (0.9107, -0.5078, -0.02819), (0.9107, 0.5564, 0.5672), (0.9107, -0.4094, 0.1937), (0.9107, -0.1757, 0.3814), (0.9107, 0.1597, 0.5121), (0.8151, 0.5564, 0.5672), (0.8151, -0.5078, -0.02819), (0.8151, 0.1597, 0.5121), (0.8151, -0.1757, 0.3814), (0.8151, -0.4094, 0.1937), (0.9194, -0.5166, -0.03698), (0.9207, 0.5564, 0.5672), (0.9207, -0.5178, 0.5772), (0.8151, -0.5166, -0.03702), (0.8151, 0.5564, 0.5772), (0.8151, -0.5178, 0.5772), (0.918, -0.5011, -0.03855), (0.9169, 0.5573, 0.5546), (0.9198, -0.4011, 0.1874), (0.92, -0.1706, 0.3725), (0.9201, 0.1622, 0.5023), (0.8151, 0.5571, 0.5572), (0.8151, -0.5017, -0.03754), (0.8151, 0.1622, 0.5023), (0.8151, -0.1706, 0.3726), (0.8151, -0.4012, 0.1875)], [], [(1, 7, 11, 4), (0, 2, 5, 3), (2, 1, 4, 5), (2, 0, 6, 8, 9, 10, 7, 1), (6, 12, 15, 8), (8, 15, 14, 9), (9, 14, 13, 10), (10, 13, 11, 7), (6, 0, 3, 12), (17, 20, 27, 23), (16, 19, 21, 18), (18, 21, 20, 17), (18, 17, 23, 26, 25, 24, 22, 16), (22, 24, 31, 28), (24, 25, 30, 31), (25, 26, 29, 30), (26, 23, 27, 29), (22, 28, 19, 16), (5, 4, 20, 21), (3, 5, 21, 19), (15, 12, 28, 31), (14, 15, 31, 30), (13, 14, 30, 29), (11, 13, 29, 27), (12, 3, 19, 28), (4, 11, 27, 20), (33, 39, 43, 36), (32, 34, 37, 35), (34, 33, 36, 37), (34, 32, 38, 40, 41, 42, 39, 33), (38, 44, 47, 40), (40, 47, 46, 41), (41, 46, 45, 42), (42, 45, 43, 39), (38, 32, 35, 44), (49, 52, 59, 55), (48, 51, 53, 50), (50, 53, 52, 49), (50, 49, 55, 58, 57, 56, 54, 48), (54, 56, 63, 60), (56, 57, 62, 63), (57, 58, 61, 62), (58, 55, 59, 61), (54, 60, 51, 48), (37, 36, 52, 53), (35, 37, 53, 51), (47, 44, 60, 63), (46, 47, 63, 62), (45, 46, 62, 61), (43, 45, 61, 59), (44, 35, 51, 60), (36, 43, 59, 52)])
_uv = me_plane_005.uv_layers.new(name='UVMap')
_uv.uv.foreach_set('vector', [1.0, 0.0, 1.0, 0.0, 1.0, 0.0, 1.0, 0.0, 0.0, 1.0, 0.0, 0.0, 0.0, 0.0, 0.0, 1.0, 0.0, 0.0, 1.0, 0.0, 1.0, 0.0, 0.0, 0.0, 0.0, 0.0, 0.0, 1.0, 0.0, 1.0, 0.09251, 0.8757, 0.7707, 0.7707, 0.8757, 0.09251, 1.0, 0.0, 1.0, 0.0, 0.0, 1.0, 0.0, 1.0, 0.09251, 1.0, 0.09251, 0.8757, 0.09251, 0.8757, 0.09251, 1.0, 1.0, 1.0, 0.7707, 0.7707, 0.7707, 0.7707, 1.0, 1.0, 1.0, 0.09251, 0.8757, 0.09251, 0.8757, 0.09251, 1.0, 0.09251, 1.0, 0.0, 1.0, 0.0, 0.0, 1.0, 0.0, 1.0, 0.0, 1.0, 0.0, 1.0, 1.0, 0.0, 1.0, 0.0, 1.0, 0.0, 1.0, 0.0, 0.0, 1.0, 0.0, 1.0, 0.0, 0.0, 0.0, 0.0, 0.0, 0.0, 0.0, 0.0, 1.0, 0.0, 1.0, 0.0, 0.0, 0.0, 1.0, 0.0, 1.0, 0.0, 0.8757, 0.09251, 0.7707, 0.7707, 0.09251, 0.8757, 0.0, 1.0, 0.0, 1.0, 0.0, 1.0, 0.09251, 0.8757, 0.09251, 1.0, 0.0, 1.0, 0.09251, 0.8757, 0.7707, 0.7707, 1.0, 1.0, 0.09251, 1.0, 0.7707, 0.7707, 0.8757, 0.09251, 1.0, 0.09251, 1.0, 1.0, 0.8757, 0.09251, 1.0, 0.0, 1.0, 0.0, 1.0, 0.09251, 0.0, 1.0, 0.0, 1.0, 0.0, 1.0, 0.0, 1.0, 0.0, 0.0, 1.0, 0.0, 1.0, 0.0, 0.0, 0.0, 0.0, 1.0, 0.0, 0.0, 0.0, 0.0, 0.0, 1.0, 0.09251, 1.0, 0.0, 1.0, 0.0, 1.0, 0.09251, 1.0, 1.0, 1.0, 0.09251, 1.0, 0.09251, 1.0, 1.0, 1.0, 1.0, 0.09251, 1.0, 1.0, 1.0, 1.0, 1.0, 0.09251, 1.0, 0.0, 1.0, 0.09251, 1.0, 0.09251, 1.0, 0.0, 0.0, 1.0, 0.0, 1.0, 0.0, 1.0, 0.0, 1.0, 1.0, 0.0, 1.0, 0.0, 1.0, 0.0, 1.0, 0.0, 1.0, 0.0, 1.0, 0.0, 1.0, 0.0, 1.0, 0.0, 0.0, 1.0, 0.0, 0.0, 0.0, 0.0, 0.0, 1.0, 0.0, 0.0, 1.0, 0.0, 1.0, 0.0, 0.0, 0.0, 0.0, 0.0, 0.0, 1.0, 0.0, 1.0, 0.09251, 0.8757, 0.7707, 0.7707, 0.8757, 0.09251, 1.0, 0.0, 1.0, 0.0, 0.0, 1.0, 0.0, 1.0, 0.09251, 1.0, 0.09251, 0.8757, 0.09251, 0.8757, 0.09251, 1.0, 1.0, 1.0, 0.7707, 0.7707, 0.7707, 0.7707, 1.0, 1.0, 1.0, 0.09251, 0.8757, 0.09251, 0.8757, 0.09251, 1.0, 0.09251, 1.0, 0.0, 1.0, 0.0, 0.0, 1.0, 0.0, 1.0, 0.0, 1.0, 0.0, 1.0, 1.0, 0.0, 1.0, 0.0, 1.0, 0.0, 1.0, 0.0, 0.0, 1.0, 0.0, 1.0, 0.0, 0.0, 0.0, 0.0, 0.0, 0.0, 0.0, 0.0, 1.0, 0.0, 1.0, 0.0, 0.0, 0.0, 1.0, 0.0, 1.0, 0.0, 0.8757, 0.09251, 0.7707, 0.7707, 0.09251, 0.8757, 0.0, 1.0, 0.0, 1.0, 0.0, 1.0, 0.09251, 0.8757, 0.09251, 1.0, 0.0, 1.0, 0.09251, 0.8757, 0.7707, 0.7707, 1.0, 1.0, 0.09251, 1.0, 0.7707, 0.7707, 0.8757, 0.09251, 1.0, 0.09251, 1.0, 1.0, 0.8757, 0.09251, 1.0, 0.0, 1.0, 0.0, 1.0, 0.09251, 0.0, 1.0, 0.0, 1.0, 0.0, 1.0, 0.0, 1.0, 0.0, 0.0, 1.0, 0.0, 1.0, 0.0, 0.0, 0.0, 0.0, 1.0, 0.0, 0.0, 0.0, 0.0, 0.0, 1.0, 0.09251, 1.0, 0.0, 1.0, 0.0, 1.0, 0.09251, 1.0, 1.0, 1.0, 0.09251, 1.0, 0.09251, 1.0, 1.0, 1.0, 1.0, 0.09251, 1.0, 1.0, 1.0, 1.0, 1.0, 0.09251, 1.0, 0.0, 1.0, 0.09251, 1.0, 0.09251, 1.0, 0.0, 0.0, 1.0, 0.0, 1.0, 0.0, 1.0, 0.0, 1.0, 1.0, 0.0, 1.0, 0.0, 1.0, 0.0, 1.0, 0.0])
me_plane_005.materials.append(mat_steel)
me_plane_005.use_remesh_fix_poles = True
me_plane_005.use_remesh_preserve_attributes = False
me_plane_005.update()
me_cube_002 = bpy.data.meshes.new('Cube.002')
me_cube_002.from_pydata([(-1.0, -1.0, -1.0), (-1.0, -1.0, 1.0), (-1.0, 1.0, -1.0), (-1.0, 1.0, 1.0), (1.0, -1.0, -1.0), (1.0, -1.0, 1.0), (1.0, 1.0, -1.0), (1.0, 1.0, 1.0)], [], [(0, 1, 3, 2), (2, 3, 7, 6), (6, 7, 5, 4), (4, 5, 1, 0), (2, 6, 4, 0), (7, 3, 1, 5)])
_uv = me_cube_002.uv_layers.new(name='UVMap')
_uv.uv.foreach_set('vector', [0.375, 0.0, 0.625, 0.0, 0.625, 0.25, 0.375, 0.25, 0.375, 0.25, 0.625, 0.25, 0.625, 0.5, 0.375, 0.5, 0.375, 0.5, 0.625, 0.5, 0.625, 0.75, 0.375, 0.75, 0.375, 0.75, 0.625, 0.75, 0.625, 1.0, 0.375, 1.0, 0.125, 0.5, 0.375, 0.5, 0.375, 0.75, 0.125, 0.75, 0.625, 0.5, 0.875, 0.5, 0.875, 0.75, 0.625, 0.75])
me_cube_002.materials.append(mat_steel)
me_cube_002.use_remesh_fix_poles = True
me_cube_002.use_remesh_preserve_attributes = False
me_cube_002.update()
me_cube_001 = bpy.data.meshes.new('Cube.001')
me_cube_001.from_pydata([(-1.0, -1.0, -2.33), (-1.0, -1.0, 1.0), (-1.0, 1.0, -2.33), (-1.0, 1.0, 1.0), (1.0, -1.0, -2.33), (1.0, -1.0, 1.0), (1.0, 1.0, -2.33), (1.0, 1.0, 1.0)], [], [(0, 1, 3, 2), (2, 3, 7, 6), (6, 7, 5, 4), (4, 5, 1, 0), (2, 6, 4, 0), (7, 3, 1, 5)])
_uv = me_cube_001.uv_layers.new(name='UVMap')
_uv.uv.foreach_set('vector', [0.375, 0.0, 0.625, 0.0, 0.625, 0.25, 0.375, 0.25, 0.375, 0.25, 0.625, 0.25, 0.625, 0.5, 0.375, 0.5, 0.375, 0.5, 0.625, 0.5, 0.625, 0.75, 0.375, 0.75, 0.375, 0.75, 0.625, 0.75, 0.625, 1.0, 0.375, 1.0, 0.125, 0.5, 0.375, 0.5, 0.375, 0.75, 0.125, 0.75, 0.625, 0.5, 0.875, 0.5, 0.875, 0.75, 0.625, 0.75])
me_cube_001.materials.append(mat_holdout)
me_cube_001.use_remesh_fix_poles = True
me_cube_001.use_remesh_preserve_attributes = False
me_cube_001.update()
me_cube_003 = bpy.data.meshes.new('Cube.003')
me_cube_003.from_pydata([(-1.0, -1.0, -2.33), (-1.0, -1.0, 1.0), (-1.0, 1.0, -2.33), (-1.0, 1.0, 1.0), (1.0, -1.0, -2.33), (1.0, -1.0, 1.0), (1.0, 1.0, -2.33), (1.0, 1.0, 1.0)], [], [(0, 1, 3, 2), (2, 3, 7, 6), (6, 7, 5, 4), (4, 5, 1, 0), (2, 6, 4, 0), (7, 3, 1, 5)])
_uv = me_cube_003.uv_layers.new(name='UVMap')
_uv.uv.foreach_set('vector', [0.375, 0.0, 0.625, 0.0, 0.625, 0.25, 0.375, 0.25, 0.375, 0.25, 0.625, 0.25, 0.625, 0.5, 0.375, 0.5, 0.375, 0.5, 0.625, 0.5, 0.625, 0.75, 0.375, 0.75, 0.375, 0.75, 0.625, 0.75, 0.625, 1.0, 0.375, 1.0, 0.125, 0.5, 0.375, 0.5, 0.375, 0.75, 0.125, 0.75, 0.625, 0.5, 0.875, 0.5, 0.875, 0.75, 0.625, 0.75])
me_cube_003.materials.append(mat_holdout)
me_cube_003.use_remesh_fix_poles = True
me_cube_003.use_remesh_preserve_attributes = False
me_cube_003.update()
me_cube_004 = bpy.data.meshes.new('Cube.004')
me_cube_004.from_pydata([(-1.0, -1.0, -2.33), (-1.0, -1.0, 1.0), (-1.0, 1.0, -2.33), (-1.0, 1.0, 1.0), (1.0, -1.0, -2.33), (1.0, -1.0, 1.0), (1.0, 1.0, -2.33), (1.0, 1.0, 1.0)], [], [(0, 1, 3, 2), (2, 3, 7, 6), (6, 7, 5, 4), (4, 5, 1, 0), (2, 6, 4, 0), (7, 3, 1, 5)])
_uv = me_cube_004.uv_layers.new(name='UVMap')
_uv.uv.foreach_set('vector', [0.375, 0.0, 0.625, 0.0, 0.625, 0.25, 0.375, 0.25, 0.375, 0.25, 0.625, 0.25, 0.625, 0.5, 0.375, 0.5, 0.375, 0.5, 0.625, 0.5, 0.625, 0.75, 0.375, 0.75, 0.375, 0.75, 0.625, 0.75, 0.625, 1.0, 0.375, 1.0, 0.125, 0.5, 0.375, 0.5, 0.375, 0.75, 0.125, 0.75, 0.625, 0.5, 0.875, 0.5, 0.875, 0.75, 0.625, 0.75])
me_cube_004.materials.append(mat_holdout)
me_cube_004.use_remesh_fix_poles = True
me_cube_004.use_remesh_preserve_attributes = False
me_cube_004.update()
me_cube_005 = bpy.data.meshes.new('Cube.005')
me_cube_005.from_pydata([(-1.0, -1.0, -2.33), (-1.0, -1.0, 1.0), (-1.0, 1.0, -2.33), (-1.0, 1.0, 1.0), (1.0, -1.0, -2.33), (1.0, -1.0, 1.0), (1.0, 1.0, -2.33), (1.0, 1.0, 1.0)], [], [(0, 1, 3, 2), (2, 3, 7, 6), (6, 7, 5, 4), (4, 5, 1, 0), (2, 6, 4, 0), (7, 3, 1, 5)])
_uv = me_cube_005.uv_layers.new(name='UVMap')
_uv.uv.foreach_set('vector', [0.375, 0.0, 0.625, 0.0, 0.625, 0.25, 0.375, 0.25, 0.375, 0.25, 0.625, 0.25, 0.625, 0.5, 0.375, 0.5, 0.375, 0.5, 0.625, 0.5, 0.625, 0.75, 0.375, 0.75, 0.375, 0.75, 0.625, 0.75, 0.625, 1.0, 0.375, 1.0, 0.125, 0.5, 0.375, 0.5, 0.375, 0.75, 0.125, 0.75, 0.625, 0.5, 0.875, 0.5, 0.875, 0.75, 0.625, 0.75])
me_cube_005.materials.append(mat_holdout)
me_cube_005.use_remesh_fix_poles = True
me_cube_005.use_remesh_preserve_attributes = False
me_cube_005.update()
me_plane_003 = bpy.data.meshes.new('Plane.003')
me_plane_003.from_pydata([(-1.0, -1.0, 0.0), (1.0, -1.0, 0.0), (-1.0, 1.0, 0.0), (1.0, 1.0, 0.0), (-1.0, -1.0, -0.386), (1.0, -1.0, -0.386), (-1.0, 1.0, -0.386), (1.0, 1.0, -0.386)], [], [(0, 2, 3, 1), (4, 5, 7, 6), (3, 2, 6, 7), (0, 1, 5, 4), (1, 3, 7, 5), (2, 0, 4, 6)])
_uv = me_plane_003.uv_layers.new(name='UVMap')
_uv.uv.foreach_set('vector', [0.0, 0.0, 0.0, 1.0, 1.0, 1.0, 1.0, 0.0, 0.0, 0.0, 1.0, 0.0, 1.0, 1.0, 0.0, 1.0, 1.0, 1.0, 0.0, 1.0, 0.0, 1.0, 1.0, 1.0, 0.0, 0.0, 1.0, 0.0, 1.0, 0.0, 0.0, 0.0, 1.0, 0.0, 1.0, 1.0, 1.0, 1.0, 1.0, 0.0, 0.0, 1.0, 0.0, 0.0, 0.0, 0.0, 0.0, 1.0])
me_plane_003.materials.append(mat_holdout)
me_plane_003.use_remesh_fix_poles = True
me_plane_003.use_remesh_preserve_attributes = False
me_plane_003.update()
me_referanceobject_001 = bpy.data.meshes.new('ReferanceObject.001')
me_referanceobject_001.from_pydata([(-1.0, -1.0, 0.0), (1.0, -1.0, 0.0), (-1.0, 1.0, 0.0), (1.0, 1.0, 0.0), (-1.0, -1.0, 0.3906), (1.0, -1.0, 0.3906), (-1.0, 1.0, 0.3906), (1.0, 1.0, 0.3906), (-1.0, -1.0, 0.7836), (1.0, -1.0, 0.7836), (-1.0, 1.0, 0.7836), (1.0, 1.0, 0.7836)], [(2, 0), (0, 1), (1, 3), (3, 2), (4, 6), (5, 4), (7, 5), (6, 7), (8, 10), (9, 8), (11, 9), (10, 11), (1, 7), (1, 4), (0, 5), (3, 5), (3, 6), (2, 7), (2, 4), (0, 6), (2, 8), (2, 11), (0, 10), (0, 9), (1, 8), (1, 11), (3, 9), (3, 10)], [])
_uv = me_referanceobject_001.uv_layers.new(name='UVMap')
_uv.uv.foreach_set('vector', [])
me_referanceobject_001.use_remesh_fix_poles = True
me_referanceobject_001.use_remesh_preserve_attributes = False
me_referanceobject_001.update()

# ---- objects
ob_referance = bpy.data.objects.new('Referance', me_referanceobject)
ob_camera_002 = bpy.data.objects.new('Camera.002', cam_camera_002)
ob_lamp_001 = bpy.data.objects.new('Lamp.001', light_lamp)
ob_testobject = bpy.data.objects.new('TestObject', me_cube)
ob_archback = bpy.data.objects.new('ArchBack', me_plane_002)
ob_empty = bpy.data.objects.new('Empty', None)
ob_pillar_front_holdout = bpy.data.objects.new('Pillar_Front_holdout', me_plane_023)
ob_pillars_old = bpy.data.objects.new('Pillars_old', me_plane_030)
ob_center = bpy.data.objects.new('Center', None)
ob_girdersy = bpy.data.objects.new('GirdersY', me_plane_032)
ob_girderx = bpy.data.objects.new('GirderX', me_plane_033)
ob_surface = bpy.data.objects.new('Surface', me_grid)
ob_girderxreverse = bpy.data.objects.new('GirderXreverse', me_plane_004)
ob_arches = bpy.data.objects.new('Arches', me_plane_005)
ob_pillars = bpy.data.objects.new('Pillars', me_cube_002)
ob_holdout1 = bpy.data.objects.new('Holdout1', me_cube_001)
ob_holdout3 = bpy.data.objects.new('Holdout3', me_cube_003)
ob_holdout9 = bpy.data.objects.new('Holdout9', me_cube_004)
ob_holdout27 = bpy.data.objects.new('Holdout27', me_cube_005)
ob_plane = bpy.data.objects.new('Plane', me_plane_003)
ob_referance_001 = bpy.data.objects.new('Referance.001', me_referanceobject_001)

# ---- transforms, parenting, visibility, modifiers, constraints
ob_referance.location = (0.0, 0.0, 0.0)
ob_referance.scale = (4.155, 4.155, 4.25)
ob_camera_002.parent = ob_empty
ob_camera_002.location = (10.0, -10.0, 11.6)
ob_camera_002.rotation_euler = (1.047, 0.0, -5.498)
ob_camera_002.lock_rotations_4d = False
ob_camera_002.empty_display_type = 'ARROWS'
ob_camera_002.color = (0.0, 0.0, 0.0, 0.0)
ob_camera_002.display_type = 'WIRE'
ob_camera_002.lineart.crease_threshold = 0.0
ob_lamp_001.location = (-0.02993, 0.1261, 0.07312)
ob_lamp_001.rotation_euler = (1.571, -0.0, 1.571)
ob_lamp_001.lock_rotations_4d = False
ob_lamp_001.empty_display_type = 'ARROWS'
ob_lamp_001.color = (0.0, 0.0, 0.0, 1.0)
ob_lamp_001.hide_render = True
ob_lamp_001.lineart.crease_threshold = 0.0
ob_testobject.location = (0.0, 0.0, 1.581)
ob_testobject.scale = (3.936, 3.936, 1.841)
ob_testobject.hide_render = True
ob_archback.location = (0.0, 0.0, 3.361)
ob_archback.scale = (-2.545, -2.545, -2.547)
ob_archback.hide_render = True
_m = ob_archback.modifiers.new('Auto Smooth', 'NODES')
_m.node_group = ng_auto_smooth
_gi = [s.identifier for s in ng_auto_smooth.interface.items_tree if s.item_type == 'SOCKET' and s.in_out == 'INPUT']
_m[_gi[1]] = 0.5236  # Angle
ob_empty.location = (0.0, 0.0, 0.0)
ob_empty.empty_display_type = 'SPHERE'
ob_pillar_front_holdout.location = (0.6868, -0.6868, 5.854)
ob_pillar_front_holdout.rotation_euler = (1.571, -0.0, 0.7854)
ob_pillar_front_holdout.scale = (5.924, 5.924, 5.924)
ob_pillar_front_holdout.hide_render = True
ob_pillars_old.parent = ob_center
ob_pillars_old.location = (-3.931, -3.915, 0.3026)
ob_pillars_old.hide_render = True
_m = ob_pillars_old.modifiers.new('Array', 'ARRAY')
_m.count = 6
_m.relative_offset_displace = (0.0, 0.0, 1.0)
_m.use_merge_vertices = True
_m = ob_pillars_old.modifiers.new('Mirror', 'MIRROR')
_m.use_axis = (True, True, False)
_m.mirror_object = ob_center
ob_center.location = (0.0, 0.0, -1.66)
ob_center.rotation_euler = (0.0, -0.0, 1.571)
ob_center.empty_display_type = 'ARROWS'
ob_girdersy.parent = ob_center
ob_girdersy.location = (1.745, -3.652, 2.773)
_m = ob_girdersy.modifiers.new('Array', 'ARRAY')
_m.count = 8
_m.relative_offset_displace = (0.0, 1.0, 0.0)
_m = ob_girdersy.modifiers.new('Mirror', 'MIRROR')
_m.mirror_object = ob_center
ob_girderx.parent = ob_center
ob_girderx.location = (-3.411, -3.127, 2.761)
ob_girderx.rotation_euler = (0.0, -0.0, -1.571)
_m = ob_girderx.modifiers.new('Mirror', 'MIRROR')
_m.use_axis = (False, True, False)
_m.mirror_object = ob_center
_m = ob_girderx.modifiers.new('Array', 'ARRAY')
_m.count = 7
_m.relative_offset_displace = (0.0, 1.0, 0.0)
ob_surface.parent = ob_center
ob_surface.location = (-2.441, -3.963, 3.341)
_m = ob_surface.modifiers.new('Array', 'ARRAY')
_m.count = 15
_m.use_merge_vertices = True
_m = ob_surface.modifiers.new('Array.001', 'ARRAY')
_m.count = 24
_m.relative_offset_displace = (0.0, 1.0, 0.0)
_m.use_merge_vertices = True
_m = ob_surface.modifiers.new('Solidify', 'SOLIDIFY')
ob_girderxreverse.parent = ob_center
ob_girderxreverse.location = (-3.411, -3.127, 2.761)
ob_girderxreverse.rotation_euler = (0.0, -0.0, -1.571)
_m = ob_girderxreverse.modifiers.new('Mirror', 'MIRROR')
_m.use_axis = (True, True, False)
_m.mirror_object = ob_center
ob_arches.parent = ob_center
ob_arches.location = (-3.398, -3.127, 2.085)
ob_arches.rotation_euler = (0.0, -0.0, -1.571)
_m = ob_arches.modifiers.new('Mirror', 'MIRROR')
_m.use_axis = (True, True, False)
_m.mirror_object = ob_center
ob_pillars.parent = ob_center
ob_pillars.matrix_parent_inverse = Matrix(((-4.371e-08, 1.0, 0.0, -0.0), (-1.0, -4.371e-08, -0.0, 0.0), (0.0, -0.0, 1.0, -0.0), (-0.0, 0.0, -0.0, 1.0)))
ob_pillars.location = (4.046, -4.044, 1.763)
ob_pillars.scale = (0.106, 0.106, 1.763)
_m = ob_pillars.modifiers.new('Mirror', 'MIRROR')
_m.use_axis = (True, True, False)
_m.mirror_object = ob_center
ob_holdout1.location = (-3.155, -3.155, -1.0)
ob_holdout1.hide_render = True
ob_holdout3.location = (3.155, -3.155, -1.0)
ob_holdout3.hide_render = True
ob_holdout9.location = (3.155, 3.155, -1.0)
ob_holdout9.hide_render = True
ob_holdout27.location = (-3.155, 3.155, -1.0)
ob_holdout27.hide_render = True
ob_plane.parent = ob_empty
ob_plane.location = (0.0, 0.0, 0.0)
ob_plane.scale = (4.3, 4.3, 4.3)
ob_referance_001.location = (0.0, 0.0, -3.33)
ob_referance_001.scale = (4.155, 4.155, 4.25)

# ---- collection membership
col_collection.objects.link(ob_referance)
col_collection.objects.link(ob_camera_002)
col_collection.objects.link(ob_lamp_001)
col_collection.objects.link(ob_testobject)
col_collection.objects.link(ob_archback)
col_collection.objects.link(ob_empty)
col_collection.objects.link(ob_pillar_front_holdout)
col_collection.objects.link(ob_pillars_old)
col_collection.objects.link(ob_center)
col_collection.objects.link(ob_girdersy)
col_collection.objects.link(ob_girderx)
col_collection.objects.link(ob_surface)
col_collection.objects.link(ob_girderxreverse)
col_collection.objects.link(ob_arches)
col_collection.objects.link(ob_pillars)
col_collection.objects.link(ob_holdout1)
col_collection.objects.link(ob_holdout3)
col_collection.objects.link(ob_holdout9)
col_collection.objects.link(ob_holdout27)
col_collection.objects.link(ob_plane)
col_collection.objects.link(ob_referance_001)

# ---- scene / render settings (as saved in the file)
scene.camera = ob_camera_002
scene.frame_start = 0; scene.frame_end = 161; scene.frame_set(81)
scene.render.engine = 'BLENDER_EEVEE_NEXT'
scene.render.image_settings.compression = 100
scene.render.resolution_x = 128
scene.render.resolution_y = 128
scene.render.film_transparent = True
scene.cycles.use_denoising = False
scene.cycles.samples = 128
scene.cycles.sampling_pattern = 'TABULATED_SOBOL'
scene.cycles.use_adaptive_sampling = False
scene.cycles.use_light_tree = False
scene.view_settings.view_transform = 'Filmic'
bpy.context.view_layer.update()

# ---- added for rendering (the .blend has no usable light): sun
light_auto_sun = bpy.data.lights.new('AutoSun', 'SUN')
light_auto_sun.energy = 3.0
light_auto_sun.angle = 0.0523599
ob_auto_sun = bpy.data.objects.new('AutoSun', light_auto_sun)
scene.collection.objects.link(ob_auto_sun)
ob_auto_sun.rotation_euler = (0.872665, 0.174533, 0.523599)
bpy.context.view_layer.update()
